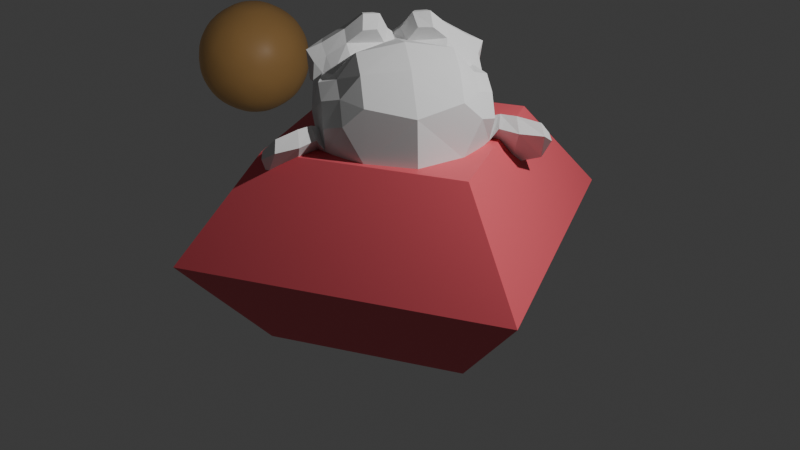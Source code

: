 # Source: test2.blend  (saved by Blender 5.0.119; exported with 4.5.12 LTS)
import bpy
from mathutils import Matrix  # noqa: F401  (used for matrix-valued properties, if any)

bpy.ops.wm.read_factory_settings(use_empty=True)
scene = bpy.context.scene
scene.name = 'Scene ABC'

# ---- collections
col_collection = bpy.data.collections.new('Collection'); scene.collection.children.link(col_collection)

# ---- materials (node trees are filled in below, after node groups)
mat_material = bpy.data.materials.new('Material')
mat_material.alpha_threshold = 0.0
mat_material.use_backface_culling_lightprobe_volume = False
mat_material.roughness = 0.5
mat_material.line_color = (0.0, 0.0, 0.0, 1.0)
mat_material_001 = bpy.data.materials.new('Material.001')

# ---- material node trees
mat_material.use_nodes = True; mat_material.node_tree.nodes.clear()
_N = mat_material.node_tree.nodes; _L = mat_material.node_tree.links
n0 = _N.new('ShaderNodeOutputMaterial'); n0.name = 'Material Output'; n0.location = (200, 100)
n1 = _N.new('ShaderNodeBsdfPrincipled'); n1.name = 'Principled BSDF'; n1.location = (-200, 100)
n1.inputs[0].default_value = (0.8, 0.1134, 0.1435, 1.0)
n1.inputs[3].default_value = 1.45
_L.new(n1.outputs[0], n0.inputs[0])
n0.is_active_output = True
mat_material_001.use_nodes = True; mat_material_001.node_tree.nodes.clear()
_N = mat_material_001.node_tree.nodes; _L = mat_material_001.node_tree.links
n0 = _N.new('ShaderNodeOutputMaterial'); n0.name = 'Material Output'; n0.location = (200, 100)
n1 = _N.new('ShaderNodeBsdfPrincipled'); n1.name = 'Principled BSDF'; n1.location = (-200, 100)
n1.inputs[0].default_value = (0.8, 0.4521, 0.159, 1.0)
n1.inputs[2].default_value = 0.4484
_L.new(n1.outputs[0], n0.inputs[0])
n0.is_active_output = True

# ---- world
world_world = bpy.data.worlds.new('World'); scene.world = world_world
world_world.use_nodes = True; world_world.node_tree.nodes.clear()
_N = world_world.node_tree.nodes; _L = world_world.node_tree.links
n0 = _N.new('ShaderNodeOutputWorld'); n0.name = 'World Output'; n0.location = (200, 100)
n1 = _N.new('ShaderNodeBackground'); n1.name = 'Background'; n1.location = (-200, 100)
n1.inputs[0].default_value = (0.05088, 0.05088, 0.05088, 1.0)
_L.new(n1.outputs[0], n0.inputs[0])
n0.is_active_output = True
world_world.color = (0.05088, 0.05088, 0.05088)
world_world.sun_shadow_jitter_overblur = 0.0

# ---- cameras
cam_camera = bpy.data.cameras.new('Camera')
cam_camera.clip_end = 100.0
cam_camera.ortho_scale = 7.314

# ---- lights
light_light = bpy.data.lights.new('Light', 'POINT')
light_light.energy = 1000.0
light_light.shadow_soft_size = 0.1

# ---- meshes
me_cube = bpy.data.meshes.new('Cube')
me_cube.from_pydata([(1.0, 1.0, 1.0), (1.0, 1.0, -1.0), (1.0, -1.0, 1.0), (1.0, -1.0, -1.0), (-1.0, 1.0, 1.0), (-1.0, 1.0, -1.0), (-1.0, -1.0, 1.0), (-1.0, -1.0, -1.0), (1.65, 1.65, 0.0), (-1.65, -1.65, 0.0), (1.65, -1.65, 0.0), (-1.65, 1.65, 0.0), (0.6311, -0.2326, 1.661), (-0.1328, -0.6593, 1.661), (0.676, -0.1849, 1.557), (-0.197, -0.6726, 1.557), (0.6859, -0.1065, 1.46), (-0.2689, -0.64, 1.46), (0.5536, -0.2702, 1.422), (-0.06021, -0.6131, 1.422), (0.577, -0.312, 1.527), (-0.03687, -0.6549, 1.527), (0.5713, -0.3018, 1.645), (-0.04252, -0.6448, 1.645), (0.5, -0.3343, 1.68), (0.02255, -0.601, 1.68), (0.4381, -0.3677, 1.59), (0.08341, -0.5658, 1.59), (0.3722, -0.3459, 1.503), (0.09942, -0.4983, 1.503), (0.2518, -0.2905, 1.657), (0.1154, -0.3667, 1.657), (0.3398, -0.3198, 1.709), (0.09422, -0.457, 1.709), (0.4497, -0.3083, 1.742), (0.0268, -0.5446, 1.742), (0.4516, -0.2478, 1.81), (-0.02581, -0.5145, 1.81), (0.3506, -0.211, 1.827), (-0.0041, -0.4092, 1.827), (0.2594, -0.144, 1.808), (-0.01342, -0.2964, 1.808), (0.3947, 0.01426, 1.851), (-0.2191, -0.3287, 1.851), (0.4526, -0.08936, 1.863), (-0.1612, -0.4323, 1.863), (0.5045, -0.1823, 1.826), (-0.1093, -0.5252, 1.826), (0.5827, -0.146, 1.791), (-0.1812, -0.5727, 1.791), (0.5885, -0.02821, 1.794), (-0.2845, -0.5159, 1.794), (0.5731, 0.09546, 1.765), (-0.3818, -0.438, 1.765), (0.6928, 0.04137, 1.6), (-0.3985, -0.5683, 1.6), (0.6807, -0.06518, 1.666), (-0.3014, -0.6138, 1.666), (0.6323, -0.1707, 1.718), (-0.1862, -0.6279, 1.718), (0.6452, -0.1777, 1.728), (-0.1869, -0.6426, 1.728), (0.5933, -0.1489, 1.807), (-0.1842, -0.5833, 1.807), (0.509, -0.1904, 1.852), (-0.1048, -0.5333, 1.852), (0.4516, -0.2637, 1.831), (-0.01219, -0.5228, 1.831), (0.4451, -0.3323, 1.756), (0.04955, -0.5532, 1.756), (0.5046, -0.3586, 1.688), (0.04078, -0.6176, 1.688), (0.5573, -0.2767, 1.761), (-0.05654, -0.6196, 1.761), (0.585, -0.3264, 1.647), (-0.02881, -0.6693, 1.647), (0.6463, -0.2438, 1.664), (-0.1313, -0.6781, 1.664), (0.1617, -0.2895, 1.858), (0.2151, -0.385, 1.843), (0.4857, -0.8694, 0.9696), (0.398, -0.7124, 1.284), (0.3649, -0.6532, 1.399), (0.5072, -0.908, 0.8855), (0.114, -0.204, 1.754), (0.05349, -0.09574, 1.866), (-0.4773, 0.8544, 1.452), (-0.4967, 0.8891, 1.001), (-0.3425, 0.6131, 0.6227), (-0.02376, 0.04253, 0.5498), (0.4512, -0.3911, 1.258), (0.09649, -0.5892, 1.258), (0.6234, -0.4751, 1.063), (0.07773, -0.7799, 1.063), (0.7335, -0.5921, 0.858), (0.1196, -0.935, 0.858), (0.7895, -0.6603, 0.6788), (0.1484, -1.019, 0.6788), (0.7685, -0.7028, 0.6305), (0.1956, -1.023, 0.6305), (0.6579, -0.8093, 0.6307), (0.3442, -0.9846, 0.6307), (0.5148, -0.9215, 0.6324), (0.6298, -0.2303, 1.276), (-0.1341, -0.6571, 1.276), (0.7734, -0.08692, 1.362), (-0.3315, -0.7042, 1.362), (0.8522, 0.1725, 1.455), (-0.5937, -0.6353, 1.455), (0.8543, 0.2329, 1.768), (-0.6462, -0.6054, 1.768), (0.7207, 0.1676, 1.831), (-0.5206, -0.5258, 1.831), (0.5195, 0.07928, 1.962), (-0.3399, -0.4008, 1.962), (0.3416, 0.0453, 2.115), (-0.2177, -0.2671, 2.115), (0.219, -0.07163, 2.098), (-0.05382, -0.224, 2.098), (0.2009, -0.2315, 1.913), (0.09177, -0.2924, 1.913), (0.3217, -0.2395, 1.865), (0.03524, -0.3995, 1.865), (0.3168, -0.3108, 1.773), (0.09854, -0.4327, 1.773), (0.4381, -0.3677, 1.59), (0.08341, -0.5658, 1.59), (0.596, -0.2979, 1.505), (-0.05879, -0.6637, 1.505), (0.6723, -0.1943, 1.523), (-0.1871, -0.6744, 1.523), (0.7423, -0.04726, 1.609), (-0.349, -0.6569, 1.609), (0.7237, 0.01807, 1.696), (-0.3948, -0.6068, 1.696), (0.6727, 0.02938, 1.767), (-0.3777, -0.5574, 1.767), (0.5254, -0.0595, 1.85), (-0.2248, -0.4786, 1.85), (0.3745, -0.1578, 1.899), (-0.06198, -0.4017, 1.899), (0.511, -0.9147, 0.9011), (0.5927, -0.8367, 0.9385), (0.4017, -0.9434, 0.9385), (0.6249, -0.8784, 0.8309), (0.4203, -0.9927, 0.8309), (0.5849, -0.9189, 0.7841), (0.4758, -0.9799, 0.7841), (0.5296, -0.9481, 0.7732), (0.349, -0.6247, 1.365), (0.3298, -0.5904, 1.404), (0.4208, -0.545, 1.398), (0.2435, -0.6441, 1.398), (0.4673, -0.5802, 1.34), (0.2491, -0.7021, 1.34), (0.4486, -0.6268, 1.286), (0.2986, -0.7106, 1.286), (0.6227, -0.2977, 1.436), (-0.07297, -0.6864, 1.436), (0.7655, -0.1048, 1.489), (-0.3121, -0.7068, 1.489), (0.8082, 0.04312, 1.593), (-0.4604, -0.6656, 1.593), (0.7924, 0.1034, 1.763), (-0.5035, -0.6205, 1.763), (0.7604, 0.04843, 1.836), (-0.4399, -0.6222, 1.836), (0.5304, -0.05232, 1.985), (-0.2335, -0.4791, 1.985), (0.4088, -0.09098, 2.083), (-0.1368, -0.3958, 2.083), (0.3263, -0.1676, 2.074), (-0.02838, -0.3657, 2.074), (0.2898, -0.3106, 1.92), (0.1125, -0.4097, 1.92), (0.4548, -0.5577, 1.477), (0.2365, -0.6797, 1.477), (0.5916, -0.6266, 1.142), (0.2233, -0.8323, 1.142), (0.6926, -0.7272, 0.9226), (0.2561, -0.9711, 0.9226), (0.7317, -0.7652, 0.8151), (0.2679, -1.024, 0.8151), (0.7199, -0.8081, 0.7215), (0.3107, -1.037, 0.7215), (0.6631, -0.8507, 0.709), (0.3767, -1.011, 0.709), (0.5276, -0.9444, 0.7013), (0.2685, -0.4806, 1.544), (0.2353, -0.4212, 1.698), (0.4344, -0.1047, 1.895), (-0.1386, -0.4248, 1.895), (0.3932, -0.3674, 1.633), (0.1067, -0.5275, 1.633), (0.3482, -0.351, 1.693), (0.1163, -0.4805, 1.693), (0.5903, -0.8164, 0.9634), (0.3857, -0.9307, 0.9634), (0.4909, -0.7185, 1.166), (0.3545, -0.7947, 1.166), (0.4227, -0.7566, 1.166), (0.3851, -0.6893, 1.254), (0.466, -0.6419, 1.322), (0.3023, -0.7334, 1.322), (0.4923, -0.609, 1.368), (0.2605, -0.7386, 1.368), (0.4382, -0.5601, 1.434), (0.2472, -0.6668, 1.434), (0.3745, -0.5903, 1.44), (0.3063, -0.6284, 1.44), (0.3816, -0.6832, 1.406), (0.4004, -0.6206, 1.44), (0.3185, -0.6663, 1.44), (0.4436, -0.6018, 1.434), (0.2799, -0.6933, 1.434), (0.484, -0.6422, 1.387), (0.2931, -0.7489, 1.387), (0.4545, -0.6535, 1.354), (0.3181, -0.7297, 1.354), (0.3979, -0.7122, 1.323), (0.5327, -0.4249, 1.154), (0.08256, -0.6764, 1.154), (0.4908, -0.5422, 1.304), (0.2044, -0.7023, 1.304), (0.5252, -0.5717, 1.248), (0.2115, -0.747, 1.248), (0.4938, -0.4034, 1.203), (0.0846, -0.632, 1.203), (0.525, -0.9399, 0.7857), (0.5637, -0.9129, 0.7919), (0.4818, -0.9586, 0.7919), (0.5999, -0.8816, 0.8434), (0.4362, -0.973, 0.8434), (0.5829, -0.8512, 0.9151), (0.4192, -0.9427, 0.9151), (0.4853, -0.8687, 0.8415), (0.5609, -0.8119, 0.8711), (0.3972, -0.9033, 0.8711), (0.5702, -0.8286, 0.8071), (0.4066, -0.92, 0.8071), (0.5378, -0.8666, 0.7713), (0.456, -0.9123, 0.7713), (0.4992, -0.8936, 0.765), (0.3891, -0.3441, 1.714), (0.08902, -0.5118, 1.714), (0.4181, -0.3641, 1.659), (0.09077, -0.5469, 1.659), (0.4611, -0.1365, 1.868), (-0.1255, -0.4642, 1.868), (0.4149, -0.182, 1.871), (-0.06255, -0.4487, 1.871), (0.5514, -0.122, 1.852), (-0.1852, -0.5335, 1.852), (0.6576, -0.02377, 1.768), (-0.3245, -0.5724, 1.768), (0.6934, -0.03989, 1.713), (-0.3296, -0.6114, 1.713), (0.7112, -0.08773, 1.634), (-0.2982, -0.6516, 1.634), (0.6654, -0.2139, 1.583), (-0.1667, -0.6787, 1.583), (0.5973, -0.3003, 1.566), (-0.05743, -0.6661, 1.566), (0.4691, -0.3752, 1.627), (0.07352, -0.5962, 1.627), (0.3729, -0.2991, 1.776), (0.05917, -0.4744, 1.776), (0.3772, -0.2426, 1.838), (0.008863, -0.4484, 1.838), (0.3931, -0.2231, 1.812), (-0.0161, -0.4518, 1.812), (0.3774, -0.2752, 1.762), (0.03643, -0.4657, 1.762), (0.469, -0.343, 1.625), (0.04616, -0.5792, 1.625), (0.5843, -0.2771, 1.575), (-0.07041, -0.6429, 1.575), (0.6411, -0.2024, 1.586), (-0.1638, -0.652, 1.586), (0.6763, -0.08929, 1.641), (-0.2786, -0.6227, 1.641), (0.6624, -0.04838, 1.697), (-0.3061, -0.5894, 1.697), (0.6289, -0.03639, 1.746), (-0.2987, -0.5546, 1.746), (0.5377, -0.1136, 1.832), (-0.1852, -0.5175, 1.832), (0.4256, -0.1851, 1.847), (-0.0655, -0.4594, 1.847), (0.4649, -0.1434, 1.844), (-0.1216, -0.4711, 1.844), (0.4181, -0.3319, 1.657), (0.06341, -0.53, 1.657), (0.3951, -0.3068, 1.701), (0.05411, -0.4973, 1.701), (0.1964, -0.1273, 1.803), (0.005416, -0.234, 1.803), (0.2146, 0.01637, 1.969), (-0.1264, -0.1741, 1.969), (0.3213, 0.1136, 1.974), (-0.2652, -0.214, 1.974), (0.4749, 0.1431, 1.844), (-0.3708, -0.3293, 1.844), (0.651, 0.2282, 1.726), (-0.5357, -0.4347, 1.726), (0.755, 0.2824, 1.669), (-0.6363, -0.4949, 1.669), (0.7726, 0.2029, 1.425), (-0.5779, -0.5515, 1.425), (0.6861, 0.005392, 1.317), (-0.3643, -0.5814, 1.317), (0.5917, -0.1621, 1.276), (-0.1722, -0.5889, 1.276), (-0.1525, 0.273, 1.958), (-0.3205, 0.5737, 1.804), (-0.2035, 0.3642, 0.5056), (0.2087, -0.3736, 0.8133), (0.4669, -0.8359, 0.5678), (0.3708, -0.6637, 0.6339), (0.2926, -0.5237, 0.8065), (0.2521, -0.4512, 0.8513), (0.6956, 0.5009, 1.287), (-0.7913, -0.3297, 1.287), (0.6376, 0.6207, 1.294), (-0.8629, -0.2175, 1.294), (0.4269, 0.8216, 1.014), (-0.9235, 0.06724, 1.014), (0.0002532, 0.9447, 0.9908), (-0.8046, 0.4951, 0.9908), (0.6823, 0.2845, 1.072), (-0.6, -0.4318, 1.072), (0.4915, 0.3377, 0.8685), (-0.5453, -0.2414, 0.8685), (0.3946, 0.6072, 0.8013), (-0.7239, -0.0177, 0.8013), (0.01914, 0.6546, 0.7095), (-0.5674, 0.3269, 0.7095), (0.4661, -0.3537, 1.033), (0.05686, -0.5824, 1.033), (0.3791, -0.3102, 0.8932), (0.06535, -0.4854, 0.8932), (0.6107, -0.5004, 0.7322), (0.1059, -0.7823, 0.7322), (0.5174, -0.4136, 0.905), (0.0809, -0.6574, 0.905), (0.7107, -0.5994, 0.5798), (0.1378, -0.9194, 0.5798), (0.4888, -0.5867, 0.6854), (0.2433, -0.7238, 0.6854), (0.4077, -0.4734, 0.855), (0.1894, -0.5953, 0.855), (0.5919, -0.7231, 0.5785), (0.3054, -0.8831, 0.5785), (0.4408, -0.3406, 1.103), (0.05888, -0.5539, 1.103), (0.4331, -0.3427, 1.17), (0.06476, -0.5484, 1.17), (0.4223, -0.3394, 1.232), (0.0676, -0.5375, 1.232), (0.363, -0.2173, 0.8552), (-0.005265, -0.4231, 0.8552), (0.2481, 0.1646, 0.6577), (-0.2703, -0.1249, 0.6577), (0.1344, 0.4643, 0.6232), (-0.4658, 0.129, 0.6232), (-0.008767, 0.9448, 1.527), (-0.7999, 0.5028, 1.527), (0.09423, 0.7604, 1.765), (-0.6969, 0.3185, 1.765), (0.2356, 0.5073, 1.887), (-0.5555, 0.06532, 1.887), (0.4151, 0.2021, 1.744), (-0.3897, -0.2475, 1.744), (0.6451, 0.335, 1.594), (-0.6235, -0.3736, 1.594), (0.5282, 0.3521, 1.598), (-0.5767, -0.2651, 1.598), (0.3733, 0.6454, 1.66), (-0.7453, 0.02053, 1.66), (0.5784, 0.5985, 1.591), (-0.8129, -0.1788, 1.591), (0.4682, 0.7958, 1.488), (-0.9231, 0.01853, 1.488), (0.2623, 0.844, 1.547), (-0.8562, 0.2191, 1.547), (0.1859, 0.9808, 1.34), (-0.9326, 0.3559, 1.34), (0.3972, 0.923, 1.279), (-0.9942, 0.1458, 1.279), (0.2144, 0.8817, 0.9745), (-0.8632, 0.2797, 0.9745), (0.2035, 0.629, 0.7554), (-0.6423, 0.1565, 0.7554), (0.5405, 0.7145, 1.206), (-0.8918, -0.08565, 1.206), (0.463, 0.004198, 1.02), (-0.2463, -0.3921, 1.02), (0.3507, 0.2532, 0.7841), (-0.3995, -0.1659, 0.7841), (0.5667, 0.8117, 1.249), (-0.9883, -0.05699, 1.249), (0.6681, 0.3899, 0.8797), (-0.6823, -0.3645, 0.8797), (0.8096, 0.6814, 0.788), (-1.005, -0.3321, 0.788), (0.9355, 0.9526, 0.8511), (-1.302, -0.2972, 0.8511), (0.9216, 1.122, 1.067), (-1.438, -0.1967, 1.067), (0.764, 1.163, 1.217), (-1.391, -0.04064, 1.217), (0.6316, 0.9679, 1.258), (-1.155, -0.03032, 1.258), (0.6523, 0.9148, 1.222), (-1.121, -0.07579, 1.222), (0.756, 1.082, 1.18), (-1.317, -0.07661, 1.18), (0.8619, 1.052, 1.052), (-1.348, -0.1822, 1.052), (0.8763, 0.9143, 0.8839), (-1.238, -0.2668, 0.8839), (0.7934, 0.6942, 0.852), (-1.007, -0.3116, 0.852), (0.6921, 0.4591, 0.9309), (-0.7538, -0.3486, 0.9309), (0.6139, 0.7914, 1.221), (-0.9957, -0.1078, 1.221), (0.6231, 0.8228, 1.135), (-1.027, -0.09921, 1.135), (0.6957, 0.5649, 0.9211), (-0.8458, -0.2962, 0.9211), (0.7644, 0.7621, 0.8453), (-1.05, -0.2514, 0.8453), (0.836, 0.9383, 0.8728), (-1.237, -0.22, 0.8728), (0.8309, 1.044, 0.9973), (-1.324, -0.1604, 0.9973), (0.7471, 1.065, 1.089), (-1.299, -0.07761, 1.089), (0.6525, 0.9305, 1.124), (-1.134, -0.0678, 1.124), (0.5694, 0.7107, 1.17), (-0.9038, -0.1123, 1.17), (0.5729, 0.6886, 1.039), (-0.8867, -0.1268, 1.039), (0.5277, 0.6092, 0.9767), (-0.7955, -0.1299, 0.9767), (0.5846, 0.6356, 0.9704), (-0.8477, -0.1645, 0.9704), (0.6258, 0.6099, 0.9144), (-0.8475, -0.2131, 0.9144), (0.6077, 0.5782, 0.8895), (-0.811, -0.2143, 0.8895), (0.607, 0.4032, 1.025), (-0.6616, -0.3054, 1.025), (0.5676, 0.4577, 0.9447), (-0.6874, -0.2434, 0.9447), (0.5431, 0.5016, 0.985), (-0.7118, -0.1995, 0.985), (0.5539, 0.6425, 1.102), (-0.8375, -0.1347, 1.102), (0.6029, 0.7469, 1.1), (-0.9521, -0.1218, 1.1), (0.584, 0.7808, 1.06), (-0.9711, -0.08791, 1.06), (0.5895, 0.6108, 0.8612), (-0.8292, -0.1817, 0.8612), (0.6144, 0.6463, 0.8861), (-0.8725, -0.1843, 0.8861), (0.5755, 0.6679, 0.9359), (-0.8704, -0.1399, 0.9359), (0.5163, 0.6456, 0.9483), (-0.8205, -0.1011, 0.9483), (0.5615, 0.725, 1.011), (-0.9117, -0.09802, 1.011), (0.6495, 0.9679, 1.078), (-1.165, -0.04563, 1.078), (0.7472, 1.097, 1.048), (-1.326, -0.06087, 1.048), (0.8355, 1.084, 0.9627), (-1.361, -0.1433, 0.9627), (0.8436, 0.9728, 0.8429), (-1.271, -0.2083, 0.8429), (0.75, 0.804, 0.8123), (-1.078, -0.2171, 0.8123), (0.6721, 0.607, 0.8942), (-0.8693, -0.254, 0.8942), (0.6133, 0.8564, 1.09), (-1.051, -0.07323, 1.09), (0.6178, 0.7203, 0.9561), (-0.9373, -0.1484, 0.9561), (0.6695, 0.7238, 0.914), (-0.9674, -0.1906, 0.914), (0.6935, 0.809, 0.9449), (-1.053, -0.1664, 0.9449), (0.6517, 0.8039, 0.9917), (-1.026, -0.1334, 0.9917), (0.6719, 0.8798, 1.027), (-1.101, -0.1108, 1.027), (0.7167, 0.8796, 0.9852), (-1.125, -0.1492, 0.9852), (0.7545, 0.924, 0.9992), (-1.182, -0.1581, 0.9992), (0.7157, 0.9456, 1.049), (-1.18, -0.1136, 1.049), (0.5763, 1.067, 1.123), (-1.211, 0.06861, 1.123), (0.7406, 1.237, 1.11), (-1.442, 0.01807, 1.11), (0.9118, 1.171, 1.002), (-1.475, -0.1624, 1.002), (0.9233, 1.038, 0.7897), (-1.368, -0.2418, 0.7897), (0.7412, 0.8037, 0.7013), (-1.073, -0.2098, 0.7013), (0.5982, 0.5471, 0.7693), (-0.7795, -0.2226, 0.7693), (0.4887, 0.8874, 1.141), (-1.012, 0.04913, 1.141)], [], [(0, 4, 6, 2), (10, 2, 6, 9), (9, 6, 4, 11), (5, 1, 3, 7), (8, 0, 2, 10), (11, 4, 0, 8), (5, 11, 8, 1), (1, 8, 10, 3), (7, 9, 11, 5), (3, 10, 9, 7), (58, 12, 14, 56), (15, 13, 59, 57), (56, 14, 16, 54), (17, 15, 57, 55), (14, 20, 18, 16), (19, 21, 15, 17), (12, 22, 20, 14), (21, 23, 13, 15), (22, 24, 26, 20), (27, 25, 23, 21), (20, 26, 28, 18), (29, 27, 21, 19), (26, 32, 30, 28), (31, 33, 27, 29), (24, 34, 32, 26), (33, 35, 25, 27), (34, 36, 38, 32), (39, 37, 35, 33), (32, 38, 40, 30), (41, 39, 33, 31), (38, 44, 42, 40), (43, 45, 39, 41), (36, 46, 44, 38), (45, 47, 37, 39), (46, 48, 50, 44), (51, 49, 47, 45), (44, 50, 52, 42), (53, 51, 45, 43), (50, 56, 54, 52), (55, 57, 51, 53), (48, 58, 56, 50), (57, 59, 49, 51), (58, 48, 62, 60), (63, 49, 59, 61), (48, 46, 64, 62), (65, 47, 49, 63), (46, 36, 66, 64), (67, 37, 47, 65), (36, 34, 68, 66), (69, 35, 37, 67), (34, 24, 70, 68), (71, 25, 35, 69), (24, 22, 74, 70), (75, 23, 25, 71), (22, 12, 76, 74), (77, 13, 23, 75), (12, 58, 60, 76), (61, 59, 13, 77), (72, 76, 60), (61, 77, 73), (74, 76, 72), (73, 77, 75), (72, 70, 74), (75, 71, 73), (72, 68, 70), (71, 69, 73), (72, 66, 68), (69, 67, 73), (72, 64, 66), (67, 65, 73), (72, 62, 64), (65, 63, 73), (72, 60, 62), (63, 61, 73), (100, 185, 187, 102), (187, 186, 101, 102), (98, 183, 185, 100), (186, 184, 99, 101), (96, 181, 183, 98), (184, 182, 97, 99), (94, 179, 181, 96), (182, 180, 95, 97), (92, 177, 179, 94), (180, 178, 93, 95), (90, 103, 157, 175), (158, 104, 91, 176), (103, 105, 159, 157), (160, 106, 104, 158), (105, 107, 161, 159), (162, 108, 106, 160), (107, 109, 163, 161), (164, 110, 108, 162), (109, 111, 165, 163), (166, 112, 110, 164), (111, 113, 167, 165), (168, 114, 112, 166), (113, 115, 169, 167), (170, 116, 114, 168), (115, 117, 171, 169), (172, 118, 116, 170), (117, 119, 173, 171), (174, 120, 118, 172), (119, 78, 79, 173), (79, 78, 120, 174), (121, 139, 171, 173), (172, 140, 122, 174), (139, 190, 169, 171), (170, 191, 140, 172), (137, 167, 169, 190), (170, 168, 138, 191), (135, 165, 167, 137), (168, 166, 136, 138), (133, 163, 165, 135), (166, 164, 134, 136), (131, 161, 163, 133), (164, 162, 132, 134), (129, 159, 161, 131), (162, 160, 130, 132), (127, 157, 159, 129), (160, 158, 128, 130), (125, 175, 157, 127), (158, 176, 126, 128), (125, 192, 188, 175), (188, 193, 126, 176), (121, 173, 79, 123), (79, 174, 122, 124), (123, 79, 189, 194), (189, 79, 124, 195), (188, 192, 194, 189), (195, 193, 188, 189), (146, 148, 187, 185), (187, 148, 147, 186), (144, 146, 185, 183), (186, 147, 145, 184), (142, 144, 183, 181), (184, 145, 143, 182), (177, 198, 196, 179), (197, 199, 178, 180), (142, 181, 179, 196), (180, 182, 143, 197), (155, 201, 200, 198), (200, 201, 156, 199), (196, 198, 200, 80), (200, 199, 197, 80), (141, 142, 196, 80), (197, 143, 141, 80), (153, 204, 202, 155), (203, 205, 154, 156), (151, 206, 204, 153), (205, 207, 152, 154), (150, 208, 206, 151), (207, 209, 150, 152), (149, 82, 208, 150), (209, 82, 149, 150), (201, 155, 202, 81), (203, 156, 201, 81), (81, 202, 217, 219), (218, 203, 81, 219), (82, 210, 211, 208), (212, 210, 82, 209), (208, 211, 213, 206), (214, 212, 209, 207), (206, 213, 215, 204), (216, 214, 207, 205), (204, 215, 217, 202), (218, 216, 205, 203), (210, 215, 213, 211), (214, 216, 210, 212), (210, 219, 217, 215), (218, 219, 210, 216), (150, 151, 175, 188), (176, 152, 150, 188), (151, 153, 222, 175), (223, 154, 152, 176), (153, 155, 224, 222), (225, 156, 154, 223), (155, 198, 177, 224), (178, 199, 156, 225), (92, 220, 224, 177), (225, 221, 93, 178), (220, 226, 222, 224), (223, 227, 221, 225), (90, 175, 222, 226), (223, 176, 91, 227), (142, 141, 83, 233), (83, 141, 143, 234), (144, 142, 233, 231), (234, 143, 145, 232), (146, 144, 231, 229), (232, 145, 147, 230), (148, 146, 229, 228), (230, 147, 148, 228), (228, 229, 240, 242), (241, 230, 228, 242), (229, 231, 238, 240), (239, 232, 230, 241), (231, 233, 236, 238), (237, 234, 232, 239), (233, 83, 235, 236), (235, 83, 234, 237), (235, 242, 240, 236), (241, 242, 235, 237), (236, 240, 238), (239, 241, 237), (194, 192, 245, 243), (246, 193, 195, 244), (123, 194, 243, 265), (244, 195, 124, 266), (121, 123, 265, 267), (266, 124, 122, 268), (192, 125, 263, 245), (264, 126, 193, 246), (125, 127, 261, 263), (262, 128, 126, 264), (127, 129, 259, 261), (260, 130, 128, 262), (129, 131, 257, 259), (258, 132, 130, 260), (131, 133, 255, 257), (256, 134, 132, 258), (133, 135, 253, 255), (254, 136, 134, 256), (135, 137, 251, 253), (252, 138, 136, 254), (137, 190, 247, 251), (248, 191, 138, 252), (190, 139, 249, 247), (250, 140, 191, 248), (139, 121, 267, 249), (268, 122, 140, 250), (249, 267, 269, 287), (270, 268, 250, 288), (247, 249, 287, 289), (288, 250, 248, 290), (251, 247, 289, 285), (290, 248, 252, 286), (253, 251, 285, 283), (286, 252, 254, 284), (255, 253, 283, 281), (284, 254, 256, 282), (257, 255, 281, 279), (282, 256, 258, 280), (259, 257, 279, 277), (280, 258, 260, 278), (261, 259, 277, 275), (278, 260, 262, 276), (263, 261, 275, 273), (276, 262, 264, 274), (245, 263, 273, 291), (274, 264, 246, 292), (267, 265, 271, 269), (272, 266, 268, 270), (265, 243, 293, 271), (294, 244, 266, 272), (243, 245, 291, 293), (292, 246, 244, 294), (78, 119, 295, 84), (296, 120, 78, 84), (119, 117, 297, 295), (298, 118, 120, 296), (117, 115, 299, 297), (300, 116, 118, 298), (115, 113, 301, 299), (302, 114, 116, 300), (113, 111, 303, 301), (304, 112, 114, 302), (111, 109, 305, 303), (306, 110, 112, 304), (109, 107, 307, 305), (308, 108, 110, 306), (107, 105, 309, 307), (310, 106, 108, 308), (105, 103, 311, 309), (312, 104, 106, 310), (319, 320, 339, 349), (340, 320, 319, 350), (318, 319, 349, 347), (350, 319, 318, 348), (317, 318, 347, 351), (348, 318, 317, 352), (100, 102, 317, 351), (317, 102, 101, 352), (98, 100, 351, 345), (352, 101, 99, 346), (96, 98, 345, 341), (346, 99, 97, 342), (94, 96, 341, 343), (342, 97, 95, 344), (341, 347, 349, 343), (350, 348, 342, 344), (341, 345, 351, 347), (352, 346, 342, 348), (337, 343, 349, 339), (350, 344, 338, 340), (92, 94, 343, 337), (344, 95, 93, 338), (220, 353, 355, 226), (356, 354, 221, 227), (92, 337, 353, 220), (354, 338, 93, 221), (90, 226, 355, 357), (356, 227, 91, 358), (90, 357, 311, 103), (312, 358, 91, 104), (88, 335, 363, 315), (364, 336, 88, 315), (315, 363, 361, 89), (362, 364, 315, 89), (89, 361, 359, 316), (360, 362, 89, 316), (316, 359, 339, 320), (340, 360, 316, 320), (337, 339, 359, 353), (360, 340, 338, 354), (307, 309, 329, 321), (330, 310, 308, 322), (87, 327, 335, 88), (336, 328, 87, 88), (313, 369, 367, 314), (368, 370, 313, 314), (314, 367, 365, 86), (366, 368, 314, 86), (86, 365, 327, 87), (328, 366, 86, 87), (303, 305, 373, 375), (374, 306, 304, 376), (375, 373, 379, 377), (380, 374, 376, 378), (377, 379, 381, 383), (382, 380, 378, 384), (383, 381, 387, 385), (388, 382, 384, 386), (325, 389, 385, 387), (386, 390, 326, 388), (327, 365, 385, 389), (386, 366, 328, 390), (365, 367, 383, 385), (384, 368, 366, 386), (367, 369, 377, 383), (378, 370, 368, 384), (369, 371, 375, 377), (376, 372, 370, 378), (301, 303, 375, 371), (376, 304, 302, 372), (85, 371, 369, 313), (370, 372, 85, 313), (295, 297, 299, 301), (300, 298, 296, 302), (295, 301, 371, 85), (372, 302, 296, 85), (84, 295, 85), (85, 296, 84), (305, 307, 321, 373), (322, 308, 306, 374), (321, 323, 379, 373), (380, 324, 322, 374), (323, 393, 381, 379), (382, 394, 324, 380), (325, 387, 381, 393), (382, 388, 326, 394), (359, 361, 397, 395), (398, 362, 360, 396), (329, 395, 397, 331), (398, 396, 330, 332), (309, 311, 395, 329), (396, 312, 310, 330), (311, 355, 353, 395), (354, 356, 312, 396), (353, 359, 395), (396, 360, 354), (311, 357, 355), (356, 358, 312), (325, 333, 391, 389), (392, 334, 326, 390), (327, 389, 391, 335), (392, 390, 328, 336), (331, 397, 391, 333), (392, 398, 332, 334), (361, 363, 391, 397), (392, 364, 362, 398), (335, 391, 363), (364, 392, 336), (411, 399, 425, 413), (426, 400, 412, 414), (411, 413, 415, 409), (416, 414, 412, 410), (409, 415, 417, 407), (418, 416, 410, 408), (407, 417, 419, 405), (420, 418, 408, 406), (405, 419, 421, 403), (422, 420, 406, 404), (403, 421, 423, 401), (424, 422, 404, 402), (421, 431, 429, 423), (430, 432, 422, 424), (419, 433, 431, 421), (432, 434, 420, 422), (417, 435, 433, 419), (434, 436, 418, 420), (415, 437, 435, 417), (436, 438, 416, 418), (413, 439, 437, 415), (438, 440, 414, 416), (413, 425, 427, 439), (428, 426, 414, 440), (329, 331, 455, 453), (456, 332, 330, 454), (331, 401, 423, 455), (424, 402, 332, 456), (321, 329, 453, 323), (454, 330, 322, 324), (393, 441, 425, 399), (426, 442, 394, 400), (423, 429, 451, 455), (452, 430, 424, 456), (449, 457, 455, 451), (456, 458, 450, 452), (445, 457, 449, 447), (450, 458, 446, 448), (443, 459, 457, 445), (458, 460, 444, 446), (441, 459, 443, 461), (444, 460, 442, 462), (425, 441, 461, 427), (462, 442, 426, 428), (323, 459, 441, 393), (442, 460, 324, 394), (323, 453, 457, 459), (458, 454, 324, 460), (453, 455, 457), (458, 456, 454), (427, 461, 463, 487), (464, 462, 428, 488), (461, 443, 473, 463), (474, 444, 462, 464), (443, 445, 471, 473), (472, 446, 444, 474), (445, 447, 469, 471), (470, 448, 446, 472), (447, 449, 467, 469), (468, 450, 448, 470), (449, 451, 465, 467), (466, 452, 450, 468), (451, 429, 485, 465), (486, 430, 452, 466), (439, 427, 487, 475), (488, 428, 440, 476), (437, 439, 475, 477), (476, 440, 438, 478), (435, 437, 477, 479), (478, 438, 436, 480), (433, 435, 479, 481), (480, 436, 434, 482), (431, 433, 481, 483), (482, 434, 432, 484), (429, 431, 483, 485), (484, 432, 430, 486), (469, 467, 491, 489), (492, 468, 470, 490), (489, 491, 493, 495), (494, 492, 490, 496), (495, 493, 499, 497), (500, 494, 496, 498), (497, 499, 501, 503), (502, 500, 498, 504), (475, 487, 497, 503), (498, 488, 476, 504), (463, 495, 497, 487), (498, 496, 464, 488), (463, 473, 489, 495), (490, 474, 464, 496), (469, 489, 473, 471), (474, 490, 470, 472), (465, 485, 491, 467), (492, 486, 466, 468), (483, 493, 491, 485), (492, 494, 484, 486), (481, 499, 493, 483), (494, 500, 482, 484), (479, 501, 499, 481), (500, 502, 480, 482), (477, 503, 501, 479), (502, 504, 478, 480), (475, 503, 477), (478, 504, 476), (403, 401, 515, 513), (516, 402, 404, 514), (405, 403, 513, 511), (514, 404, 406, 512), (407, 405, 511, 509), (512, 406, 408, 510), (409, 407, 509, 507), (510, 408, 410, 508), (411, 409, 507, 505), (508, 410, 412, 506), (399, 411, 505, 517), (506, 412, 400, 518), (505, 513, 515, 517), (516, 514, 506, 518), (505, 507, 511, 513), (512, 508, 506, 514), (507, 509, 511), (512, 510, 508), (325, 393, 399, 517), (400, 394, 326, 518), (325, 517, 515, 333), (516, 518, 326, 334), (331, 333, 515, 401), (516, 334, 332, 402)])
me_cube.polygons.foreach_set('material_index', [0, 0, 0, 0, 0, 0, 0, 0, 0, 0, 1, 1, 1, 1, 1, 1, 1, 1, 1, 1, 1, 1, 1, 1, 1, 1, 1, 1, 1, 1, 1, 1, 1, 1, 1, 1, 1, 1, 1, 1, 1, 1, 1, 1, 1, 1, 1, 1, 1, 1, 1, 1, 1, 1, 1, 1, 1, 1, 1, 1, 1, 1, 1, 1, 1, 1, 1, 1, 1, 1, 1, 1, 1, 1, 1, 1, 1, 1, 1, 1, 1, 1, 1, 1, 1, 1, 1, 1, 1, 1, 1, 1, 1, 1, 1, 1, 1, 1, 1, 1, 1, 1, 1, 1, 1, 1, 1, 1, 1, 1, 1, 1, 1, 1, 1, 1, 1, 1, 1, 1, 1, 1, 1, 1, 1, 1, 1, 1, 1, 1, 1, 1, 1, 1, 1, 1, 1, 1, 1, 1, 1, 1, 1, 1, 1, 1, 1, 1, 1, 1, 1, 1, 1, 1, 1, 1, 1, 1, 1, 1, 1, 1, 1, 1, 1, 1, 1, 1, 1, 1, 1, 1, 1, 1, 1, 1, 1, 1, 1, 1, 1, 1, 1, 1, 1, 1, 1, 1, 1, 1, 1, 1, 1, 1, 1, 1, 1, 1, 1, 1, 1, 1, 1, 1, 1, 1, 1, 1, 1, 1, 1, 1, 1, 1, 1, 1, 1, 1, 1, 1, 1, 1, 1, 1, 1, 1, 1, 1, 1, 1, 1, 1, 1, 1, 1, 1, 1, 1, 1, 1, 1, 1, 1, 1, 1, 1, 1, 1, 1, 1, 1, 1, 1, 1, 1, 1, 1, 1, 1, 1, 1, 1, 1, 1, 1, 1, 1, 1, 1, 1, 1, 1, 1, 1, 1, 1, 1, 1, 1, 1, 1, 1, 1, 1, 1, 1, 1, 1, 1, 1, 1, 1, 1, 1, 1, 1, 1, 1, 1, 1, 1, 1, 1, 1, 1, 1, 1, 1, 1, 1, 1, 1, 1, 1, 1, 1, 1, 1, 1, 1, 1, 1, 1, 1, 1, 1, 1, 1, 1, 1, 1, 1, 1, 1, 1, 1, 1, 1, 1, 1, 1, 1, 1, 1, 1, 1, 1, 1, 1, 1, 1, 1, 1, 1, 1, 1, 1, 1, 1, 1, 1, 1, 1, 1, 1, 1, 1, 1, 1, 1, 1, 1, 1, 1, 1, 1, 1, 1, 1, 1, 1, 1, 1, 1, 1, 1, 1, 1, 1, 1, 1, 1, 1, 1, 1, 1, 1, 1, 1, 1, 1, 1, 1, 1, 1, 1, 1, 1, 1, 1, 1, 1, 1, 1, 1, 1, 1, 1, 1, 1, 1, 1, 1, 1, 1, 1, 1, 1, 1, 1, 1, 1, 1, 1, 1, 1, 1, 1, 1, 1, 1, 1, 1, 1, 1, 1, 1, 1, 1, 1, 1, 1, 1, 1, 1, 1, 1, 1, 1, 1, 1, 1, 1, 1, 1, 1, 1, 1, 1, 1, 1, 1, 1, 1, 1, 1, 1, 1, 1, 1, 1, 1, 1, 1, 1, 1, 1, 1, 1, 1, 1, 1, 1, 1, 1, 1, 1, 1, 1, 1, 1, 1, 1, 1, 1, 1, 1, 1, 1, 1])
_uv = me_cube.uv_layers.new(name='UVMap')
_uv.uv.foreach_set('vector', [0.625, 0.5, 0.875, 0.5, 0.875, 0.75, 0.625, 0.75, 0.5, 0.75, 0.625, 0.75, 0.625, 1.0, 0.5, 1.0, 0.5, 0.0, 0.625, 0.0, 0.625, 0.25, 0.5, 0.25, 0.125, 0.5, 0.375, 0.5, 0.375, 0.75, 0.125, 0.75, 0.5, 0.5, 0.625, 0.5, 0.625, 0.75, 0.5, 0.75, 0.5, 0.25, 0.625, 0.25, 0.625, 0.5, 0.5, 0.5, 0.375, 0.25, 0.5, 0.25, 0.5, 0.5, 0.375, 0.5, 0.375, 0.5, 0.5, 0.5, 0.5, 0.75, 0.375, 0.75, 0.375, 0.0, 0.5, 0.0, 0.5, 0.25, 0.375, 0.25, 0.375, 0.75, 0.5, 0.75, 0.5, 1.0, 0.375, 1.0, 0.8432, 0.5889, 0.8337, 0.6119, 0.7942, 0.6119, 0.8153, 0.5609, 0.8663, 0.9374, 0.8663, 0.898, 0.8894, 0.8884, 0.9173, 0.9163, 0.8153, 0.5609, 0.7942, 0.6119, 0.7465, 0.6119, 0.7816, 0.5272, 0.8663, 0.9851, 0.8663, 0.9374, 0.9173, 0.9163, 0.951, 0.95, 0.7942, 0.6119, 0.8153, 0.6629, 0.7816, 0.6966, 0.7465, 0.6119, 0.7816, 0.95, 0.8153, 0.9163, 0.8663, 0.9374, 0.8663, 0.9851, 0.8337, 0.6119, 0.8432, 0.635, 0.8153, 0.6629, 0.7942, 0.6119, 0.8153, 0.9163, 0.8432, 0.8884, 0.8663, 0.898, 0.8663, 0.9374, 0.8432, 0.635, 0.8663, 0.6445, 0.8663, 0.684, 0.8153, 0.6629, 0.7942, 0.8653, 0.8337, 0.8653, 0.8432, 0.8884, 0.8153, 0.9163, 0.8153, 0.6629, 0.8663, 0.684, 0.8663, 0.7317, 0.7816, 0.6966, 0.7465, 0.8653, 0.7942, 0.8653, 0.8153, 0.9163, 0.7816, 0.95, 0.8663, 0.684, 0.9173, 0.6629, 0.951, 0.6966, 0.8663, 0.7317, 0.7816, 0.7807, 0.8153, 0.8144, 0.7942, 0.8653, 0.7465, 0.8653, 0.8663, 0.6445, 0.8894, 0.635, 0.9173, 0.6629, 0.8663, 0.684, 0.8153, 0.8144, 0.8432, 0.8423, 0.8337, 0.8653, 0.7942, 0.8653, 0.8894, 0.635, 0.8989, 0.6119, 0.9384, 0.6119, 0.9173, 0.6629, 0.8663, 0.7932, 0.8663, 0.8327, 0.8432, 0.8423, 0.8153, 0.8144, 0.9173, 0.6629, 0.9384, 0.6119, 0.9861, 0.6119, 0.951, 0.6966, 0.8663, 0.7456, 0.8663, 0.7932, 0.8153, 0.8144, 0.7816, 0.7807, 0.9384, 0.6119, 0.9173, 0.5609, 0.951, 0.5272, 0.9861, 0.6119, 0.951, 0.7807, 0.9173, 0.8144, 0.8663, 0.7932, 0.8663, 0.7456, 0.8989, 0.6119, 0.8894, 0.5889, 0.9173, 0.5609, 0.9384, 0.6119, 0.9173, 0.8144, 0.8894, 0.8423, 0.8663, 0.8327, 0.8663, 0.7932, 0.8894, 0.5889, 0.8663, 0.5793, 0.8663, 0.5398, 0.9173, 0.5609, 0.9384, 0.8653, 0.8989, 0.8653, 0.8894, 0.8423, 0.9173, 0.8144, 0.9173, 0.5609, 0.8663, 0.5398, 0.8663, 0.4922, 0.951, 0.5272, 0.9861, 0.8653, 0.9384, 0.8653, 0.9173, 0.8144, 0.951, 0.7807, 0.8663, 0.5398, 0.8153, 0.5609, 0.7816, 0.5272, 0.8663, 0.4922, 0.951, 0.95, 0.9173, 0.9163, 0.9384, 0.8653, 0.9861, 0.8653, 0.8663, 0.5793, 0.8432, 0.5889, 0.8153, 0.5609, 0.8663, 0.5398, 0.9173, 0.9163, 0.8894, 0.8884, 0.8989, 0.8653, 0.9384, 0.8653, 0.8432, 0.5889, 0.8663, 0.5793, 0.8663, 0.5855, 0.8476, 0.5932, 0.8928, 0.8653, 0.8989, 0.8653, 0.8894, 0.8884, 0.885, 0.8841, 0.8663, 0.5793, 0.8894, 0.5889, 0.885, 0.5932, 0.8663, 0.5855, 0.885, 0.8466, 0.8894, 0.8423, 0.8989, 0.8653, 0.8928, 0.8653, 0.8894, 0.5889, 0.8989, 0.6119, 0.8928, 0.6119, 0.885, 0.5932, 0.8663, 0.8389, 0.8663, 0.8327, 0.8894, 0.8423, 0.885, 0.8466, 0.8989, 0.6119, 0.8894, 0.635, 0.885, 0.6306, 0.8928, 0.6119, 0.8476, 0.8466, 0.8432, 0.8423, 0.8663, 0.8327, 0.8663, 0.8389, 0.8894, 0.635, 0.8663, 0.6445, 0.8663, 0.6384, 0.885, 0.6306, 0.8398, 0.8653, 0.8337, 0.8653, 0.8432, 0.8423, 0.8476, 0.8466, 0.8663, 0.6445, 0.8432, 0.635, 0.8476, 0.6306, 0.8663, 0.6384, 0.8476, 0.8841, 0.8432, 0.8884, 0.8337, 0.8653, 0.8398, 0.8653, 0.8432, 0.635, 0.8337, 0.6119, 0.8398, 0.6119, 0.8476, 0.6306, 0.8663, 0.8918, 0.8663, 0.898, 0.8432, 0.8884, 0.8476, 0.8841, 0.8337, 0.6119, 0.8432, 0.5889, 0.8476, 0.5932, 0.8398, 0.6119, 0.885, 0.8841, 0.8894, 0.8884, 0.8663, 0.898, 0.8663, 0.8918, 0.8663, 0.6119, 0.8398, 0.6119, 0.8476, 0.5932, 0.885, 0.8841, 0.8663, 0.8918, 0.8663, 0.8653, 0.8476, 0.6306, 0.8398, 0.6119, 0.8663, 0.6119, 0.8663, 0.8653, 0.8663, 0.8918, 0.8476, 0.8841, 0.8663, 0.6119, 0.8663, 0.6384, 0.8476, 0.6306, 0.8476, 0.8841, 0.8398, 0.8653, 0.8663, 0.8653, 0.8663, 0.6119, 0.885, 0.6306, 0.8663, 0.6384, 0.8398, 0.8653, 0.8476, 0.8466, 0.8663, 0.8653, 0.8663, 0.6119, 0.8928, 0.6119, 0.885, 0.6306, 0.8476, 0.8466, 0.8663, 0.8389, 0.8663, 0.8653, 0.8663, 0.6119, 0.885, 0.5932, 0.8928, 0.6119, 0.8663, 0.8389, 0.885, 0.8466, 0.8663, 0.8653, 0.8663, 0.6119, 0.8663, 0.5855, 0.885, 0.5932, 0.885, 0.8466, 0.8928, 0.8653, 0.8663, 0.8653, 0.8663, 0.6119, 0.8476, 0.5932, 0.8663, 0.5855, 0.8928, 0.8653, 0.885, 0.8841, 0.8663, 0.8653, 0.5207, 0.0605, 0.517, 0.06849, 0.5, 0.06453, 0.5, 0.05441, 0.5, 0.06453, 0.483, 0.06849, 0.4793, 0.0605, 0.5, 0.05441, 0.5305, 0.06506, 0.5226, 0.07068, 0.517, 0.06849, 0.5207, 0.0605, 0.483, 0.06849, 0.4774, 0.07068, 0.4695, 0.06506, 0.4793, 0.0605, 0.5329, 0.06782, 0.5263, 0.07942, 0.5226, 0.07068, 0.5305, 0.06506, 0.4774, 0.07068, 0.4737, 0.07942, 0.4671, 0.06782, 0.4695, 0.06506, 0.5447, 0.08302, 0.5292, 0.0911, 0.5263, 0.07942, 0.5329, 0.06782, 0.4737, 0.07942, 0.4708, 0.0911, 0.4553, 0.08302, 0.4671, 0.06782, 0.5656, 0.1155, 0.5375, 0.1278, 0.5292, 0.0911, 0.5447, 0.08302, 0.4708, 0.0911, 0.4625, 0.1278, 0.4344, 0.1155, 0.4553, 0.08302, 0.5869, 0.172, 0.6266, 0.2082, 0.6005, 0.2383, 0.5359, 0.2156, 0.3995, 0.2383, 0.3734, 0.2082, 0.4131, 0.172, 0.4641, 0.2156, 0.6266, 0.2082, 0.6509, 0.2403, 0.637, 0.2612, 0.6005, 0.2383, 0.363, 0.2612, 0.3491, 0.2403, 0.3734, 0.2082, 0.3995, 0.2383, 0.6509, 0.2403, 0.6895, 0.2688, 0.6559, 0.2844, 0.637, 0.2612, 0.3441, 0.2844, 0.3105, 0.2688, 0.3491, 0.2403, 0.363, 0.2612, 0.6895, 0.2688, 0.6845, 0.3178, 0.6595, 0.3132, 0.6559, 0.2844, 0.3405, 0.3132, 0.3155, 0.3178, 0.3105, 0.2688, 0.3441, 0.2844, 0.6845, 0.3178, 0.6714, 0.3347, 0.6491, 0.3224, 0.6595, 0.3132, 0.3509, 0.3224, 0.3286, 0.3347, 0.3155, 0.3178, 0.3405, 0.3132, 0.6714, 0.3347, 0.6368, 0.3707, 0.6136, 0.3531, 0.6491, 0.3224, 0.3864, 0.3531, 0.3632, 0.3707, 0.3286, 0.3347, 0.3509, 0.3224, 0.6368, 0.3707, 0.6023, 0.3956, 0.5942, 0.3713, 0.6136, 0.3531, 0.4058, 0.3713, 0.3977, 0.3956, 0.3632, 0.3707, 0.3864, 0.3531, 0.6023, 0.3956, 0.581, 0.3985, 0.5774, 0.3733, 0.5942, 0.3713, 0.4226, 0.3733, 0.419, 0.3985, 0.3977, 0.3956, 0.4058, 0.3713, 0.581, 0.3985, 0.532, 0.3874, 0.5398, 0.3543, 0.5774, 0.3733, 0.4602, 0.3543, 0.468, 0.3874, 0.419, 0.3985, 0.4226, 0.3733, 0.532, 0.3874, 0.5, 0.3829, 0.5, 0.3404, 0.5398, 0.3543, 0.5, 0.3404, 0.5, 0.3829, 0.468, 0.3874, 0.4602, 0.3543, 0.5591, 0.3343, 0.5791, 0.3356, 0.5774, 0.3733, 0.5398, 0.3543, 0.4226, 0.3733, 0.4209, 0.3356, 0.4409, 0.3343, 0.4602, 0.3543, 0.5791, 0.3356, 0.5921, 0.3329, 0.5942, 0.3713, 0.5774, 0.3733, 0.4058, 0.3713, 0.4079, 0.3329, 0.4209, 0.3356, 0.4226, 0.3733, 0.6062, 0.3255, 0.6136, 0.3531, 0.5942, 0.3713, 0.5921, 0.3329, 0.4058, 0.3713, 0.3864, 0.3531, 0.3938, 0.3255, 0.4079, 0.3329, 0.6283, 0.3116, 0.6491, 0.3224, 0.6136, 0.3531, 0.6062, 0.3255, 0.3864, 0.3531, 0.3509, 0.3224, 0.3717, 0.3116, 0.3938, 0.3255, 0.6356, 0.3005, 0.6595, 0.3132, 0.6491, 0.3224, 0.6283, 0.3116, 0.3509, 0.3224, 0.3405, 0.3132, 0.3644, 0.3005, 0.3717, 0.3116, 0.6315, 0.2839, 0.6559, 0.2844, 0.6595, 0.3132, 0.6356, 0.3005, 0.3405, 0.3132, 0.3441, 0.2844, 0.3685, 0.2839, 0.3644, 0.3005, 0.6113, 0.2644, 0.637, 0.2612, 0.6559, 0.2844, 0.6315, 0.2839, 0.3441, 0.2844, 0.363, 0.2612, 0.3887, 0.2644, 0.3685, 0.2839, 0.5924, 0.2549, 0.6005, 0.2383, 0.637, 0.2612, 0.6113, 0.2644, 0.363, 0.2612, 0.3995, 0.2383, 0.4076, 0.2549, 0.3887, 0.2644, 0.5597, 0.2677, 0.5359, 0.2156, 0.6005, 0.2383, 0.5924, 0.2549, 0.3995, 0.2383, 0.4641, 0.2156, 0.4403, 0.2677, 0.4076, 0.2549, 0.5597, 0.2677, 0.5509, 0.2778, 0.5, 0.2524, 0.5359, 0.2156, 0.5, 0.2524, 0.4491, 0.2778, 0.4403, 0.2677, 0.4641, 0.2156, 0.5591, 0.3343, 0.5398, 0.3543, 0.5, 0.3404, 0.544, 0.3145, 0.5, 0.3404, 0.4602, 0.3543, 0.4409, 0.3343, 0.456, 0.3145, 0.544, 0.3145, 0.5, 0.3404, 0.5, 0.2957, 0.5436, 0.2934, 0.5, 0.2957, 0.5, 0.3404, 0.456, 0.3145, 0.4564, 0.2934, 0.5, 0.2524, 0.5509, 0.2778, 0.5436, 0.2934, 0.5, 0.2957, 0.4564, 0.2934, 0.4491, 0.2778, 0.5, 0.2524, 0.5, 0.2957, 0.5068, 0.07538, 0.5, 0.0735, 0.5, 0.06453, 0.517, 0.06849, 0.5, 0.06453, 0.5, 0.0735, 0.4932, 0.07538, 0.483, 0.06849, 0.5118, 0.08063, 0.5068, 0.07538, 0.517, 0.06849, 0.5226, 0.07068, 0.483, 0.06849, 0.4932, 0.07538, 0.4882, 0.08063, 0.4774, 0.07068, 0.5122, 0.09346, 0.5118, 0.08063, 0.5226, 0.07068, 0.5263, 0.07942, 0.4774, 0.07068, 0.4882, 0.08063, 0.4878, 0.09346, 0.4737, 0.07942, 0.5375, 0.1278, 0.5143, 0.1334, 0.5139, 0.09719, 0.5292, 0.0911, 0.4861, 0.09719, 0.4857, 0.1334, 0.4625, 0.1278, 0.4708, 0.0911, 0.5122, 0.09346, 0.5263, 0.07942, 0.5292, 0.0911, 0.5139, 0.09719, 0.4708, 0.0911, 0.4737, 0.07942, 0.4878, 0.09346, 0.4861, 0.09719, 0.5202, 0.1646, 0.5, 0.1579, 0.5, 0.1344, 0.5143, 0.1334, 0.5, 0.1344, 0.5, 0.1579, 0.4798, 0.1646, 0.4857, 0.1334, 0.5139, 0.09719, 0.5143, 0.1334, 0.5, 0.1344, 0.5, 0.1001, 0.5, 0.1344, 0.4857, 0.1334, 0.4861, 0.09719, 0.5, 0.1001, 0.5, 0.09135, 0.5122, 0.09346, 0.5139, 0.09719, 0.5, 0.1001, 0.4861, 0.09719, 0.4878, 0.09346, 0.5, 0.09135, 0.5, 0.1001, 0.5303, 0.1802, 0.5219, 0.1816, 0.5177, 0.1724, 0.5202, 0.1646, 0.4823, 0.1724, 0.4781, 0.1816, 0.4697, 0.1802, 0.4798, 0.1646, 0.5237, 0.1988, 0.519, 0.1947, 0.5219, 0.1816, 0.5303, 0.1802, 0.4781, 0.1816, 0.481, 0.1947, 0.4763, 0.1988, 0.4697, 0.1802, 0.5, 0.2039, 0.5082, 0.1973, 0.519, 0.1947, 0.5237, 0.1988, 0.481, 0.1947, 0.4918, 0.1973, 0.5, 0.2039, 0.4763, 0.1988, 0.5, 0.1973, 0.5, 0.1922, 0.5082, 0.1973, 0.5, 0.2039, 0.4918, 0.1973, 0.5, 0.1922, 0.5, 0.1973, 0.5, 0.2039, 0.5, 0.1579, 0.5202, 0.1646, 0.5177, 0.1724, 0.5, 0.1652, 0.4823, 0.1724, 0.4798, 0.1646, 0.5, 0.1579, 0.5, 0.1652, 0.5, 0.1652, 0.5177, 0.1724, 0.5135, 0.1769, 0.5, 0.1717, 0.4865, 0.1769, 0.4823, 0.1724, 0.5, 0.1652, 0.5, 0.1717, 0.5, 0.1922, 0.5, 0.1862, 0.5088, 0.1924, 0.5082, 0.1973, 0.4912, 0.1924, 0.5, 0.1862, 0.5, 0.1922, 0.4918, 0.1973, 0.5082, 0.1973, 0.5088, 0.1924, 0.5152, 0.1907, 0.519, 0.1947, 0.4848, 0.1907, 0.4912, 0.1924, 0.4918, 0.1973, 0.481, 0.1947, 0.519, 0.1947, 0.5152, 0.1907, 0.5169, 0.1819, 0.5219, 0.1816, 0.4831, 0.1819, 0.4848, 0.1907, 0.481, 0.1947, 0.4781, 0.1816, 0.5219, 0.1816, 0.5169, 0.1819, 0.5135, 0.1769, 0.5177, 0.1724, 0.4865, 0.1769, 0.4831, 0.1819, 0.4781, 0.1816, 0.4823, 0.1724, 0.5, 0.1862, 0.5169, 0.1819, 0.5152, 0.1907, 0.5088, 0.1924, 0.4848, 0.1907, 0.4831, 0.1819, 0.5, 0.1862, 0.4912, 0.1924, 0.5, 0.1862, 0.5, 0.1717, 0.5135, 0.1769, 0.5169, 0.1819, 0.4865, 0.1769, 0.5, 0.1717, 0.5, 0.1862, 0.4831, 0.1819, 0.5, 0.2039, 0.5237, 0.1988, 0.5359, 0.2156, 0.5, 0.2524, 0.4641, 0.2156, 0.4763, 0.1988, 0.5, 0.2039, 0.5, 0.2524, 0.5237, 0.1988, 0.5303, 0.1802, 0.5442, 0.1728, 0.5359, 0.2156, 0.4558, 0.1728, 0.4697, 0.1802, 0.4763, 0.1988, 0.4641, 0.2156, 0.5303, 0.1802, 0.5202, 0.1646, 0.5413, 0.1549, 0.5442, 0.1728, 0.4587, 0.1549, 0.4798, 0.1646, 0.4697, 0.1802, 0.4558, 0.1728, 0.5202, 0.1646, 0.5143, 0.1334, 0.5375, 0.1278, 0.5413, 0.1549, 0.4625, 0.1278, 0.4857, 0.1334, 0.4798, 0.1646, 0.4587, 0.1549, 0.5656, 0.1155, 0.5787, 0.1392, 0.5413, 0.1549, 0.5375, 0.1278, 0.4587, 0.1549, 0.4213, 0.1392, 0.4344, 0.1155, 0.4625, 0.1278, 0.5787, 0.1392, 0.5832, 0.1542, 0.5442, 0.1728, 0.5413, 0.1549, 0.4558, 0.1728, 0.4168, 0.1542, 0.4213, 0.1392, 0.4587, 0.1549, 0.5869, 0.172, 0.5359, 0.2156, 0.5442, 0.1728, 0.5832, 0.1542, 0.4558, 0.1728, 0.4641, 0.2156, 0.4131, 0.172, 0.4168, 0.1542, 0.5122, 0.09346, 0.5, 0.09135, 0.5, 0.08998, 0.5099, 0.09072, 0.5, 0.08998, 0.5, 0.09135, 0.4878, 0.09346, 0.4901, 0.09072, 0.5118, 0.08063, 0.5122, 0.09346, 0.5099, 0.09072, 0.5097, 0.08224, 0.4901, 0.09072, 0.4878, 0.09346, 0.4882, 0.08063, 0.4903, 0.08224, 0.5068, 0.07538, 0.5118, 0.08063, 0.5097, 0.08224, 0.5052, 0.07708, 0.4903, 0.08224, 0.4882, 0.08063, 0.4932, 0.07538, 0.4948, 0.07708, 0.5, 0.0735, 0.5068, 0.07538, 0.5052, 0.07708, 0.5, 0.07547, 0.4948, 0.07708, 0.4932, 0.07538, 0.5, 0.0735, 0.5, 0.07547, 0.5, 0.07547, 0.5052, 0.07708, 0.5034, 0.08084, 0.5, 0.08032, 0.4966, 0.08084, 0.4948, 0.07708, 0.5, 0.07547, 0.5, 0.08032, 0.5052, 0.07708, 0.5097, 0.08224, 0.5067, 0.08329, 0.5034, 0.08084, 0.4933, 0.08329, 0.4903, 0.08224, 0.4948, 0.07708, 0.4966, 0.08084, 0.5097, 0.08224, 0.5099, 0.09072, 0.5068, 0.08679, 0.5067, 0.08329, 0.4932, 0.08679, 0.4901, 0.09072, 0.4903, 0.08224, 0.4933, 0.08329, 0.5099, 0.09072, 0.5, 0.08998, 0.5, 0.08564, 0.5068, 0.08679, 0.5, 0.08564, 0.5, 0.08998, 0.4901, 0.09072, 0.4932, 0.08679, 0.5, 0.08564, 0.5, 0.08032, 0.5034, 0.08084, 0.5068, 0.08679, 0.4966, 0.08084, 0.5, 0.08032, 0.5, 0.08564, 0.4932, 0.08679, 0.5068, 0.08679, 0.5034, 0.08084, 0.5067, 0.08329, 0.4933, 0.08329, 0.4966, 0.08084, 0.4932, 0.08679, 0.5436, 0.2934, 0.5509, 0.2778, 0.5624, 0.2843, 0.5592, 0.2949, 0.4376, 0.2843, 0.4491, 0.2778, 0.4564, 0.2934, 0.4408, 0.2949, 0.544, 0.3145, 0.5436, 0.2934, 0.5592, 0.2949, 0.5632, 0.3072, 0.4408, 0.2949, 0.4564, 0.2934, 0.456, 0.3145, 0.4368, 0.3072, 0.5591, 0.3343, 0.544, 0.3145, 0.5632, 0.3072, 0.5705, 0.3187, 0.4368, 0.3072, 0.456, 0.3145, 0.4409, 0.3343, 0.4295, 0.3187, 0.5509, 0.2778, 0.5597, 0.2677, 0.5692, 0.2782, 0.5624, 0.2843, 0.4308, 0.2782, 0.4403, 0.2677, 0.4491, 0.2778, 0.4376, 0.2843, 0.5597, 0.2677, 0.5924, 0.2549, 0.5899, 0.2718, 0.5692, 0.2782, 0.4101, 0.2718, 0.4076, 0.2549, 0.4403, 0.2677, 0.4308, 0.2782, 0.5924, 0.2549, 0.6113, 0.2644, 0.6022, 0.2772, 0.5899, 0.2718, 0.3978, 0.2772, 0.3887, 0.2644, 0.4076, 0.2549, 0.4101, 0.2718, 0.6113, 0.2644, 0.6315, 0.2839, 0.6171, 0.2872, 0.6022, 0.2772, 0.3829, 0.2872, 0.3685, 0.2839, 0.3887, 0.2644, 0.3978, 0.2772, 0.6315, 0.2839, 0.6356, 0.3005, 0.6181, 0.2992, 0.6171, 0.2872, 0.3819, 0.2992, 0.3644, 0.3005, 0.3685, 0.2839, 0.3829, 0.2872, 0.6356, 0.3005, 0.6283, 0.3116, 0.6159, 0.3074, 0.6181, 0.2992, 0.3841, 0.3074, 0.3717, 0.3116, 0.3644, 0.3005, 0.3819, 0.2992, 0.6283, 0.3116, 0.6062, 0.3255, 0.5984, 0.3137, 0.6159, 0.3074, 0.4016, 0.3137, 0.3938, 0.3255, 0.3717, 0.3116, 0.3841, 0.3074, 0.6062, 0.3255, 0.5921, 0.3329, 0.5908, 0.3198, 0.5984, 0.3137, 0.4092, 0.3198, 0.4079, 0.3329, 0.3938, 0.3255, 0.4016, 0.3137, 0.5921, 0.3329, 0.5791, 0.3356, 0.5821, 0.321, 0.5908, 0.3198, 0.4179, 0.321, 0.4209, 0.3356, 0.4079, 0.3329, 0.4092, 0.3198, 0.5791, 0.3356, 0.5591, 0.3343, 0.5705, 0.3187, 0.5821, 0.321, 0.4295, 0.3187, 0.4409, 0.3343, 0.4209, 0.3356, 0.4179, 0.321, 0.5821, 0.321, 0.5705, 0.3187, 0.5786, 0.3094, 0.584, 0.3129, 0.4214, 0.3094, 0.4295, 0.3187, 0.4179, 0.321, 0.416, 0.3129, 0.5908, 0.3198, 0.5821, 0.321, 0.584, 0.3129, 0.5897, 0.3123, 0.416, 0.3129, 0.4179, 0.321, 0.4092, 0.3198, 0.4103, 0.3123, 0.5984, 0.3137, 0.5908, 0.3198, 0.5897, 0.3123, 0.5963, 0.3092, 0.4103, 0.3123, 0.4092, 0.3198, 0.4016, 0.3137, 0.4037, 0.3092, 0.6159, 0.3074, 0.5984, 0.3137, 0.5963, 0.3092, 0.606, 0.3025, 0.4037, 0.3092, 0.4016, 0.3137, 0.3841, 0.3074, 0.394, 0.3025, 0.6181, 0.2992, 0.6159, 0.3074, 0.606, 0.3025, 0.6077, 0.2975, 0.394, 0.3025, 0.3841, 0.3074, 0.3819, 0.2992, 0.3923, 0.2975, 0.6171, 0.2872, 0.6181, 0.2992, 0.6077, 0.2975, 0.607, 0.2912, 0.3923, 0.2975, 0.3819, 0.2992, 0.3829, 0.2872, 0.393, 0.2912, 0.6022, 0.2772, 0.6171, 0.2872, 0.607, 0.2912, 0.5983, 0.2831, 0.393, 0.2912, 0.3829, 0.2872, 0.3978, 0.2772, 0.4017, 0.2831, 0.5899, 0.2718, 0.6022, 0.2772, 0.5983, 0.2831, 0.5899, 0.2802, 0.4017, 0.2831, 0.3978, 0.2772, 0.4101, 0.2718, 0.4101, 0.2802, 0.5692, 0.2782, 0.5899, 0.2718, 0.5899, 0.2802, 0.5764, 0.2846, 0.4101, 0.2802, 0.4101, 0.2718, 0.4308, 0.2782, 0.4236, 0.2846, 0.5624, 0.2843, 0.5692, 0.2782, 0.5764, 0.2846, 0.5728, 0.2899, 0.4236, 0.2846, 0.4308, 0.2782, 0.4376, 0.2843, 0.4272, 0.2899, 0.5705, 0.3187, 0.5632, 0.3072, 0.5733, 0.3033, 0.5786, 0.3094, 0.4267, 0.3033, 0.4368, 0.3072, 0.4295, 0.3187, 0.4214, 0.3094, 0.5632, 0.3072, 0.5592, 0.2949, 0.5724, 0.2957, 0.5733, 0.3033, 0.4276, 0.2957, 0.4408, 0.2949, 0.4368, 0.3072, 0.4267, 0.3033, 0.5592, 0.2949, 0.5624, 0.2843, 0.5728, 0.2899, 0.5724, 0.2957, 0.4272, 0.2899, 0.4376, 0.2843, 0.4408, 0.2949, 0.4276, 0.2957, 0.5, 0.3829, 0.532, 0.3874, 0.5296, 0.4286, 0.5, 0.4286, 0.4704, 0.4286, 0.468, 0.3874, 0.5, 0.3829, 0.5, 0.4286, 0.532, 0.3874, 0.581, 0.3985, 0.5846, 0.4286, 0.5296, 0.4286, 0.4154, 0.4286, 0.419, 0.3985, 0.468, 0.3874, 0.4704, 0.4286, 0.581, 0.3985, 0.6023, 0.3956, 0.6223, 0.4179, 0.5846, 0.4286, 0.3777, 0.4179, 0.3977, 0.3956, 0.419, 0.3985, 0.4154, 0.4286, 0.6023, 0.3956, 0.6368, 0.3707, 0.6662, 0.389, 0.6223, 0.4179, 0.3338, 0.389, 0.3632, 0.3707, 0.3977, 0.3956, 0.3777, 0.4179, 0.6368, 0.3707, 0.6714, 0.3347, 0.7015, 0.3445, 0.6662, 0.389, 0.2985, 0.3445, 0.3286, 0.3347, 0.3632, 0.3707, 0.3338, 0.389, 0.6714, 0.3347, 0.6845, 0.3178, 0.7122, 0.3155, 0.7015, 0.3445, 0.2878, 0.3155, 0.3155, 0.3178, 0.3286, 0.3347, 0.2985, 0.3445, 0.6845, 0.3178, 0.6895, 0.2688, 0.7043, 0.2602, 0.7122, 0.3155, 0.2957, 0.2602, 0.3105, 0.2688, 0.3155, 0.3178, 0.2878, 0.3155, 0.6895, 0.2688, 0.6509, 0.2403, 0.6729, 0.2249, 0.7043, 0.2602, 0.3271, 0.2249, 0.3491, 0.2403, 0.3105, 0.2688, 0.2957, 0.2602, 0.6509, 0.2403, 0.6266, 0.2082, 0.6405, 0.1988, 0.6729, 0.2249, 0.3595, 0.1988, 0.3734, 0.2082, 0.3491, 0.2403, 0.3271, 0.2249, 0.6036, 0.02345, 0.6251, 0.02946, 0.6358, 0.0822, 0.5986, 0.05684, 0.3642, 0.0822, 0.3749, 0.02946, 0.3964, 0.02345, 0.4014, 0.05684, 0.5468, 0.009442, 0.6036, 0.02345, 0.5986, 0.05684, 0.5564, 0.04091, 0.4014, 0.05684, 0.3964, 0.02345, 0.4532, 0.009442, 0.4436, 0.04091, 0.5, 0.03322, 0.5468, 0.009442, 0.5564, 0.04091, 0.5272, 0.04951, 0.4436, 0.04091, 0.4532, 0.009442, 0.5, 0.03322, 0.4728, 0.04951, 0.5207, 0.0605, 0.5, 0.05441, 0.5, 0.03322, 0.5272, 0.04951, 0.5, 0.03322, 0.5, 0.05441, 0.4793, 0.0605, 0.4728, 0.04951, 0.5305, 0.06506, 0.5207, 0.0605, 0.5272, 0.04951, 0.5372, 0.06079, 0.4728, 0.04951, 0.4793, 0.0605, 0.4695, 0.06506, 0.4628, 0.06079, 0.5329, 0.06782, 0.5305, 0.06506, 0.5372, 0.06079, 0.5585, 0.06514, 0.4628, 0.06079, 0.4695, 0.06506, 0.4671, 0.06782, 0.4415, 0.06514, 0.5447, 0.08302, 0.5329, 0.06782, 0.5585, 0.06514, 0.5881, 0.08518, 0.4415, 0.06514, 0.4671, 0.06782, 0.4553, 0.08302, 0.4119, 0.08518, 0.5585, 0.06514, 0.5564, 0.04091, 0.5986, 0.05684, 0.5881, 0.08518, 0.4014, 0.05684, 0.4436, 0.04091, 0.4415, 0.06514, 0.4119, 0.08518, 0.5585, 0.06514, 0.5372, 0.06079, 0.5272, 0.04951, 0.5564, 0.04091, 0.4728, 0.04951, 0.4628, 0.06079, 0.4415, 0.06514, 0.4436, 0.04091, 0.6072, 0.1139, 0.5881, 0.08518, 0.5986, 0.05684, 0.6358, 0.0822, 0.4014, 0.05684, 0.4119, 0.08518, 0.3928, 0.1139, 0.3642, 0.0822, 0.5656, 0.1155, 0.5447, 0.08302, 0.5881, 0.08518, 0.6072, 0.1139, 0.4119, 0.08518, 0.4553, 0.08302, 0.4344, 0.1155, 0.3928, 0.1139, 0.5787, 0.1392, 0.6127, 0.1337, 0.6055, 0.1515, 0.5832, 0.1542, 0.3945, 0.1515, 0.3873, 0.1337, 0.4213, 0.1392, 0.4168, 0.1542, 0.5656, 0.1155, 0.6072, 0.1139, 0.6127, 0.1337, 0.5787, 0.1392, 0.3873, 0.1337, 0.3928, 0.1139, 0.4344, 0.1155, 0.4213, 0.1392, 0.5869, 0.172, 0.5832, 0.1542, 0.6055, 0.1515, 0.6007, 0.163, 0.3945, 0.1515, 0.4168, 0.1542, 0.4131, 0.172, 0.3993, 0.163, 0.5869, 0.172, 0.6007, 0.163, 0.6405, 0.1988, 0.6266, 0.2082, 0.3595, 0.1988, 0.3993, 0.163, 0.4131, 0.172, 0.3734, 0.2082, 0.9224, 0.06423, 0.8596, 0.118, 0.8233, 0.1016, 0.8613, 0.02723, 0.1767, 0.1016, 0.1404, 0.118, 0.07763, 0.06423, 0.1387, 0.02723, 0.8613, 0.02723, 0.8233, 0.1016, 0.7659, 0.087, 0.7746, 0.01084, 0.2341, 0.087, 0.1767, 0.1016, 0.1387, 0.02723, 0.2254, 0.01084, 0.7746, 0.01084, 0.7659, 0.087, 0.662, 0.08756, 0.647, 0.02872, 0.338, 0.08756, 0.2341, 0.087, 0.2254, 0.01084, 0.353, 0.02872, 0.647, 0.02872, 0.662, 0.08756, 0.6358, 0.0822, 0.6251, 0.02946, 0.3642, 0.0822, 0.338, 0.08756, 0.353, 0.02872, 0.3749, 0.02946, 0.6072, 0.1139, 0.6358, 0.0822, 0.662, 0.08756, 0.6127, 0.1337, 0.338, 0.08756, 0.3642, 0.0822, 0.3928, 0.1139, 0.3873, 0.1337, 0.7043, 0.2602, 0.6729, 0.2249, 0.7436, 0.1986, 0.7664, 0.2331, 0.2564, 0.1986, 0.3271, 0.2249, 0.2957, 0.2602, 0.2336, 0.2331, 0.9876, 0.1542, 0.8895, 0.1776, 0.8596, 0.118, 0.9224, 0.06423, 0.1404, 0.118, 0.1105, 0.1776, 0.01237, 0.1542, 0.07763, 0.06423, 0.8998, 0.4209, 0.8443, 0.3474, 0.8812, 0.3092, 0.959, 0.3574, 0.1188, 0.3092, 0.1557, 0.3474, 0.1002, 0.4209, 0.04104, 0.3574, 0.959, 0.3574, 0.8812, 0.3092, 0.9033, 0.2614, 0.9999, 0.2535, 0.0967, 0.2614, 0.1188, 0.3092, 0.04104, 0.3574, 0.00014, 0.2535, 0.9999, 0.2535, 0.9033, 0.2614, 0.8895, 0.1776, 0.9876, 0.1542, 0.1105, 0.1776, 0.0967, 0.2614, 0.00014, 0.2535, 0.01237, 0.1542, 0.7248, 0.3402, 0.7122, 0.3155, 0.7447, 0.3046, 0.7661, 0.3195, 0.2553, 0.3046, 0.2878, 0.3155, 0.2752, 0.3402, 0.2339, 0.3195, 0.7661, 0.3195, 0.7447, 0.3046, 0.7934, 0.2805, 0.8267, 0.2978, 0.2066, 0.2805, 0.2553, 0.3046, 0.2339, 0.3195, 0.1733, 0.2978, 0.8267, 0.2978, 0.7934, 0.2805, 0.8236, 0.2546, 0.8553, 0.268, 0.1764, 0.2546, 0.2066, 0.2805, 0.1733, 0.2978, 0.1447, 0.268, 0.8553, 0.268, 0.8236, 0.2546, 0.8359, 0.2252, 0.8683, 0.2335, 0.1641, 0.2252, 0.1764, 0.2546, 0.1447, 0.268, 0.1317, 0.2335, 0.8135, 0.1907, 0.8513, 0.1811, 0.8683, 0.2335, 0.8359, 0.2252, 0.1317, 0.2335, 0.1487, 0.1811, 0.1865, 0.1907, 0.1641, 0.2252, 0.8895, 0.1776, 0.9033, 0.2614, 0.8683, 0.2335, 0.8513, 0.1811, 0.1317, 0.2335, 0.0967, 0.2614, 0.1105, 0.1776, 0.1487, 0.1811, 0.9033, 0.2614, 0.8812, 0.3092, 0.8553, 0.268, 0.8683, 0.2335, 0.1447, 0.268, 0.1188, 0.3092, 0.0967, 0.2614, 0.1317, 0.2335, 0.8812, 0.3092, 0.8443, 0.3474, 0.8267, 0.2978, 0.8553, 0.268, 0.1733, 0.2978, 0.1557, 0.3474, 0.1188, 0.3092, 0.1447, 0.268, 0.8443, 0.3474, 0.7723, 0.374, 0.7661, 0.3195, 0.8267, 0.2978, 0.2339, 0.3195, 0.2277, 0.374, 0.1557, 0.3474, 0.1733, 0.2978, 0.7445, 0.3901, 0.7248, 0.3402, 0.7661, 0.3195, 0.7723, 0.374, 0.2339, 0.3195, 0.2752, 0.3402, 0.2555, 0.3901, 0.2277, 0.374, 0.8248, 0.471, 0.7723, 0.374, 0.8443, 0.3474, 0.8998, 0.4209, 0.1557, 0.3474, 0.2277, 0.374, 0.1752, 0.471, 0.1002, 0.4209, 0.7921, 0.4647, 0.7422, 0.4615, 0.7269, 0.4326, 0.7445, 0.3901, 0.2731, 0.4326, 0.2578, 0.4615, 0.2079, 0.4647, 0.2555, 0.3901, 0.7921, 0.4647, 0.7445, 0.3901, 0.7723, 0.374, 0.8248, 0.471, 0.2277, 0.374, 0.2555, 0.3901, 0.2079, 0.4647, 0.1752, 0.471, 0.7956, 0.49, 0.7921, 0.4647, 0.8248, 0.471, 0.1752, 0.471, 0.2079, 0.4647, 0.2044, 0.49, 0.7122, 0.3155, 0.7043, 0.2602, 0.7664, 0.2331, 0.7447, 0.3046, 0.2336, 0.2331, 0.2957, 0.2602, 0.2878, 0.3155, 0.2553, 0.3046, 0.7664, 0.2331, 0.7861, 0.2278, 0.7934, 0.2805, 0.7447, 0.3046, 0.2066, 0.2805, 0.2139, 0.2278, 0.2336, 0.2331, 0.2553, 0.3046, 0.7861, 0.2278, 0.803, 0.2034, 0.8236, 0.2546, 0.7934, 0.2805, 0.1764, 0.2546, 0.1971, 0.2034, 0.2139, 0.2278, 0.2066, 0.2805, 0.8135, 0.1907, 0.8359, 0.2252, 0.8236, 0.2546, 0.803, 0.2034, 0.1764, 0.2546, 0.1641, 0.2252, 0.1865, 0.1907, 0.1971, 0.2034, 0.662, 0.08756, 0.7659, 0.087, 0.7693, 0.1288, 0.6915, 0.1467, 0.2307, 0.1288, 0.2341, 0.087, 0.338, 0.08756, 0.3085, 0.1467, 0.7436, 0.1986, 0.6915, 0.1467, 0.7693, 0.1288, 0.7801, 0.1694, 0.2307, 0.1288, 0.3085, 0.1467, 0.2564, 0.1986, 0.2199, 0.1694, 0.6729, 0.2249, 0.6405, 0.1988, 0.6915, 0.1467, 0.7436, 0.1986, 0.3085, 0.1467, 0.3595, 0.1988, 0.3271, 0.2249, 0.2564, 0.1986, 0.6405, 0.1988, 0.6055, 0.1515, 0.6127, 0.1337, 0.6915, 0.1467, 0.3873, 0.1337, 0.3945, 0.1515, 0.3595, 0.1988, 0.3085, 0.1467, 0.6127, 0.1337, 0.662, 0.08756, 0.6915, 0.1467, 0.3085, 0.1467, 0.338, 0.08756, 0.3873, 0.1337, 0.6405, 0.1988, 0.6007, 0.163, 0.6055, 0.1515, 0.3945, 0.1515, 0.3993, 0.163, 0.3595, 0.1988, 0.8135, 0.1907, 0.8038, 0.1712, 0.8309, 0.1395, 0.8513, 0.1811, 0.1691, 0.1395, 0.1962, 0.1712, 0.1865, 0.1907, 0.1487, 0.1811, 0.8895, 0.1776, 0.8513, 0.1811, 0.8309, 0.1395, 0.8596, 0.118, 0.1691, 0.1395, 0.1487, 0.1811, 0.1105, 0.1776, 0.1404, 0.118, 0.7801, 0.1694, 0.7693, 0.1288, 0.8309, 0.1395, 0.8038, 0.1712, 0.1691, 0.1395, 0.2307, 0.1288, 0.2199, 0.1694, 0.1962, 0.1712, 0.7659, 0.087, 0.8233, 0.1016, 0.8309, 0.1395, 0.7693, 0.1288, 0.1691, 0.1395, 0.1767, 0.1016, 0.2341, 0.087, 0.2307, 0.1288, 0.8596, 0.118, 0.8309, 0.1395, 0.8233, 0.1016, 0.1767, 0.1016, 0.1691, 0.1395, 0.1404, 0.118, 0.5746, 0.9592, 0.4645, 0.9592, 0.4773, 0.8919, 0.5454, 0.8846, 0.2729, 0.8919, 0.2857, 0.9592, 0.1756, 0.9592, 0.2048, 0.8846, 0.5746, 0.9592, 0.5454, 0.8846, 0.6051, 0.847, 0.7159, 0.8971, 0.1451, 0.847, 0.2048, 0.8846, 0.1756, 0.9592, 0.03433, 0.8971, 0.7159, 0.8971, 0.6051, 0.847, 0.6054, 0.7844, 0.6839, 0.757, 0.1449, 0.7844, 0.1451, 0.847, 0.03433, 0.8971, 0.06635, 0.757, 0.6839, 0.757, 0.6054, 0.7844, 0.5748, 0.7442, 0.6179, 0.7192, 0.1754, 0.7442, 0.1449, 0.7844, 0.06635, 0.757, 0.1324, 0.7192, 0.6179, 0.7192, 0.5748, 0.7442, 0.535, 0.7125, 0.5687, 0.6821, 0.2152, 0.7125, 0.1754, 0.7442, 0.1324, 0.7192, 0.1815, 0.6821, 0.5687, 0.6821, 0.535, 0.7125, 0.483, 0.6868, 0.5085, 0.641, 0.2672, 0.6868, 0.2152, 0.7125, 0.1815, 0.6821, 0.2417, 0.641, 0.535, 0.7125, 0.5134, 0.737, 0.4789, 0.7196, 0.483, 0.6868, 0.2713, 0.7196, 0.2368, 0.737, 0.2152, 0.7125, 0.2672, 0.6868, 0.5748, 0.7442, 0.5411, 0.7608, 0.5134, 0.737, 0.535, 0.7125, 0.2368, 0.737, 0.2091, 0.7608, 0.1754, 0.7442, 0.2152, 0.7125, 0.6054, 0.7844, 0.5576, 0.7894, 0.5411, 0.7608, 0.5748, 0.7442, 0.2091, 0.7608, 0.1926, 0.7894, 0.1449, 0.7844, 0.1754, 0.7442, 0.6051, 0.847, 0.5538, 0.8218, 0.5576, 0.7894, 0.6054, 0.7844, 0.1926, 0.7894, 0.1964, 0.8218, 0.1451, 0.847, 0.1449, 0.7844, 0.5454, 0.8846, 0.5247, 0.8424, 0.5538, 0.8218, 0.6051, 0.847, 0.1964, 0.8218, 0.2256, 0.8424, 0.2048, 0.8846, 0.1451, 0.847, 0.5454, 0.8846, 0.4773, 0.8919, 0.4852, 0.8453, 0.5247, 0.8424, 0.265, 0.8453, 0.2729, 0.8919, 0.2048, 0.8846, 0.2256, 0.8424, 0.7436, 0.1986, 0.7801, 0.1694, 0.7861, 0.1811, 0.7702, 0.1912, 0.2139, 0.1811, 0.2199, 0.1694, 0.2564, 0.1986, 0.2298, 0.1912, 0.4082, 0.5875, 0.5085, 0.641, 0.483, 0.6868, 0.4096, 0.674, 0.2672, 0.6868, 0.2417, 0.641, 0.3421, 0.5875, 0.3406, 0.674, 0.7664, 0.2331, 0.7436, 0.1986, 0.7702, 0.1912, 0.7861, 0.2278, 0.2298, 0.1912, 0.2564, 0.1986, 0.2336, 0.2331, 0.2139, 0.2278, 0.4003, 0.9106, 0.4142, 0.8783, 0.4773, 0.8919, 0.4645, 0.9592, 0.2729, 0.8919, 0.3361, 0.8783, 0.3499, 0.9106, 0.2857, 0.9592, 0.483, 0.6868, 0.4789, 0.7196, 0.4436, 0.7137, 0.4096, 0.674, 0.3066, 0.7137, 0.2713, 0.7196, 0.2672, 0.6868, 0.3406, 0.674, 0.4297, 0.7286, 0.3928, 0.7108, 0.4096, 0.674, 0.4436, 0.7137, 0.3406, 0.674, 0.3574, 0.7108, 0.3205, 0.7286, 0.3066, 0.7137, 0.423, 0.7546, 0.3928, 0.7108, 0.4297, 0.7286, 0.4326, 0.7465, 0.3205, 0.7286, 0.3574, 0.7108, 0.3272, 0.7546, 0.3176, 0.7465, 0.4277, 0.7962, 0.3916, 0.8152, 0.3928, 0.7108, 0.423, 0.7546, 0.3574, 0.7108, 0.3586, 0.8152, 0.3225, 0.7962, 0.3272, 0.7546, 0.4142, 0.8783, 0.3916, 0.8152, 0.4277, 0.7962, 0.4483, 0.831, 0.3225, 0.7962, 0.3586, 0.8152, 0.3361, 0.8783, 0.3019, 0.831, 0.4773, 0.8919, 0.4142, 0.8783, 0.4483, 0.831, 0.4852, 0.8453, 0.3019, 0.831, 0.3361, 0.8783, 0.2729, 0.8919, 0.265, 0.8453, 0.7861, 0.2278, 0.7977, 0.1957, 0.8026, 0.1998, 0.803, 0.2034, 0.1974, 0.1998, 0.2023, 0.1957, 0.2139, 0.2278, 0.1971, 0.2034, 0.7861, 0.2278, 0.7702, 0.1912, 0.7896, 0.1847, 0.7977, 0.1957, 0.2104, 0.1847, 0.2298, 0.1912, 0.2139, 0.2278, 0.2023, 0.1957, 0.7702, 0.1912, 0.7861, 0.1811, 0.7896, 0.1847, 0.2104, 0.1847, 0.2139, 0.1811, 0.2298, 0.1912, 0.4852, 0.8453, 0.4483, 0.831, 0.466, 0.8041, 0.4905, 0.8161, 0.2842, 0.8041, 0.3019, 0.831, 0.265, 0.8453, 0.2597, 0.8161, 0.4483, 0.831, 0.4277, 0.7962, 0.448, 0.7839, 0.466, 0.8041, 0.3022, 0.7839, 0.3225, 0.7962, 0.3019, 0.831, 0.2842, 0.8041, 0.4277, 0.7962, 0.423, 0.7546, 0.4387, 0.765, 0.448, 0.7839, 0.3115, 0.765, 0.3272, 0.7546, 0.3225, 0.7962, 0.3022, 0.7839, 0.423, 0.7546, 0.4326, 0.7465, 0.4452, 0.7564, 0.4387, 0.765, 0.305, 0.7564, 0.3176, 0.7465, 0.3272, 0.7546, 0.3115, 0.765, 0.4326, 0.7465, 0.4297, 0.7286, 0.4498, 0.7435, 0.4452, 0.7564, 0.3004, 0.7435, 0.3205, 0.7286, 0.3176, 0.7465, 0.305, 0.7564, 0.4297, 0.7286, 0.4436, 0.7137, 0.4563, 0.7327, 0.4498, 0.7435, 0.2939, 0.7327, 0.3066, 0.7137, 0.3205, 0.7286, 0.3004, 0.7435, 0.4436, 0.7137, 0.4789, 0.7196, 0.4755, 0.7409, 0.4563, 0.7327, 0.2748, 0.7409, 0.2713, 0.7196, 0.3066, 0.7137, 0.2939, 0.7327, 0.5247, 0.8424, 0.4852, 0.8453, 0.4905, 0.8161, 0.5142, 0.8178, 0.2597, 0.8161, 0.265, 0.8453, 0.2256, 0.8424, 0.236, 0.8178, 0.5538, 0.8218, 0.5247, 0.8424, 0.5142, 0.8178, 0.528, 0.8086, 0.236, 0.8178, 0.2256, 0.8424, 0.1964, 0.8218, 0.2223, 0.8086, 0.5576, 0.7894, 0.5538, 0.8218, 0.528, 0.8086, 0.5301, 0.7908, 0.2223, 0.8086, 0.1964, 0.8218, 0.1926, 0.7894, 0.2201, 0.7908, 0.5411, 0.7608, 0.5576, 0.7894, 0.5301, 0.7908, 0.5186, 0.7724, 0.2201, 0.7908, 0.1926, 0.7894, 0.2091, 0.7608, 0.2316, 0.7724, 0.5134, 0.737, 0.5411, 0.7608, 0.5186, 0.7724, 0.4987, 0.755, 0.2316, 0.7724, 0.2091, 0.7608, 0.2368, 0.737, 0.2516, 0.755, 0.4789, 0.7196, 0.5134, 0.737, 0.4987, 0.755, 0.4755, 0.7409, 0.2516, 0.755, 0.2368, 0.737, 0.2713, 0.7196, 0.2748, 0.7409, 0.4452, 0.7564, 0.4498, 0.7435, 0.468, 0.7562, 0.4597, 0.7705, 0.2822, 0.7562, 0.3004, 0.7435, 0.305, 0.7564, 0.2906, 0.7705, 0.4597, 0.7705, 0.468, 0.7562, 0.4872, 0.7699, 0.4774, 0.7854, 0.2631, 0.7699, 0.2822, 0.7562, 0.2906, 0.7705, 0.2729, 0.7854, 0.4774, 0.7854, 0.4872, 0.7699, 0.5046, 0.783, 0.4965, 0.7971, 0.2456, 0.783, 0.2631, 0.7699, 0.2729, 0.7854, 0.2537, 0.7971, 0.4965, 0.7971, 0.5046, 0.783, 0.5161, 0.7926, 0.5137, 0.804, 0.2341, 0.7926, 0.2456, 0.783, 0.2537, 0.7971, 0.2365, 0.804, 0.5142, 0.8178, 0.4905, 0.8161, 0.4965, 0.7971, 0.5137, 0.804, 0.2537, 0.7971, 0.2597, 0.8161, 0.236, 0.8178, 0.2365, 0.804, 0.466, 0.8041, 0.4774, 0.7854, 0.4965, 0.7971, 0.4905, 0.8161, 0.2537, 0.7971, 0.2729, 0.7854, 0.2842, 0.8041, 0.2597, 0.8161, 0.466, 0.8041, 0.448, 0.7839, 0.4597, 0.7705, 0.4774, 0.7854, 0.2906, 0.7705, 0.3022, 0.7839, 0.2842, 0.8041, 0.2729, 0.7854, 0.4452, 0.7564, 0.4597, 0.7705, 0.448, 0.7839, 0.4387, 0.765, 0.3022, 0.7839, 0.2906, 0.7705, 0.305, 0.7564, 0.3115, 0.765, 0.4563, 0.7327, 0.4755, 0.7409, 0.468, 0.7562, 0.4498, 0.7435, 0.2822, 0.7562, 0.2748, 0.7409, 0.2939, 0.7327, 0.3004, 0.7435, 0.4987, 0.755, 0.4872, 0.7699, 0.468, 0.7562, 0.4755, 0.7409, 0.2822, 0.7562, 0.2631, 0.7699, 0.2516, 0.755, 0.2748, 0.7409, 0.5186, 0.7724, 0.5046, 0.783, 0.4872, 0.7699, 0.4987, 0.755, 0.2631, 0.7699, 0.2456, 0.783, 0.2316, 0.7724, 0.2516, 0.755, 0.5301, 0.7908, 0.5161, 0.7926, 0.5046, 0.783, 0.5186, 0.7724, 0.2456, 0.783, 0.2341, 0.7926, 0.2201, 0.7908, 0.2316, 0.7724, 0.528, 0.8086, 0.5137, 0.804, 0.5161, 0.7926, 0.5301, 0.7908, 0.2341, 0.7926, 0.2365, 0.804, 0.2223, 0.8086, 0.2201, 0.7908, 0.5142, 0.8178, 0.5137, 0.804, 0.528, 0.8086, 0.2223, 0.8086, 0.2365, 0.804, 0.236, 0.8178, 0.5687, 0.6821, 0.5085, 0.641, 0.5743, 0.6077, 0.6135, 0.6558, 0.176, 0.6077, 0.2417, 0.641, 0.1815, 0.6821, 0.1367, 0.6558, 0.6179, 0.7192, 0.5687, 0.6821, 0.6135, 0.6558, 0.644, 0.6933, 0.1367, 0.6558, 0.1815, 0.6821, 0.1324, 0.7192, 0.1062, 0.6933, 0.6839, 0.757, 0.6179, 0.7192, 0.644, 0.6933, 0.6682, 0.7121, 0.1062, 0.6933, 0.1324, 0.7192, 0.06635, 0.757, 0.08206, 0.7121, 0.7271, 0.6985, 0.6839, 0.757, 0.6682, 0.7121, 0.6766, 0.686, 0.08206, 0.7121, 0.06635, 0.757, 0.0231, 0.6985, 0.07364, 0.686, 0.7298, 0.6244, 0.7271, 0.6985, 0.6766, 0.686, 0.667, 0.6402, 0.07364, 0.686, 0.0231, 0.6985, 0.02042, 0.6244, 0.08321, 0.6402, 0.7213, 0.5729, 0.7298, 0.6244, 0.667, 0.6402, 0.6482, 0.5946, 0.08321, 0.6402, 0.02042, 0.6244, 0.02893, 0.5729, 0.1021, 0.5946, 0.667, 0.6402, 0.6135, 0.6558, 0.5743, 0.6077, 0.6482, 0.5946, 0.176, 0.6077, 0.1367, 0.6558, 0.08321, 0.6402, 0.1021, 0.5946, 0.667, 0.6402, 0.6766, 0.686, 0.644, 0.6933, 0.6135, 0.6558, 0.1062, 0.6933, 0.07364, 0.686, 0.08321, 0.6402, 0.1367, 0.6558, 0.6766, 0.686, 0.6682, 0.7121, 0.644, 0.6933, 0.1062, 0.6933, 0.08206, 0.7121, 0.07364, 0.686, 0.63, 0.5576, 0.7177, 0.5381, 0.7213, 0.5729, 0.6482, 0.5946, 0.02893, 0.5729, 0.03252, 0.5381, 0.1202, 0.5576, 0.1021, 0.5946, 0.63, 0.5576, 0.6482, 0.5946, 0.5743, 0.6077, 0.5269, 0.5392, 0.176, 0.6077, 0.1021, 0.5946, 0.1202, 0.5576, 0.2233, 0.5392, 0.4082, 0.5875, 0.5269, 0.5392, 0.5743, 0.6077, 0.5085, 0.641, 0.176, 0.6077, 0.2233, 0.5392, 0.3421, 0.5875, 0.2417, 0.641])
me_cube.materials.append(mat_material)
me_cube.materials.append(None)
me_cube.use_mirror_vertex_groups = False
me_cube.update()
me_icosphere = bpy.data.meshes.new('Icosphere')
me_icosphere.from_pydata([(0.0, 0.0, -1.0), (0.7236, -0.5257, -0.4472), (-0.2764, -0.8506, -0.4472), (-0.8944, 0.0, -0.4472), (-0.2764, 0.8506, -0.4472), (0.7236, 0.5257, -0.4472), (0.2764, -0.8506, 0.4472), (-0.7236, -0.5257, 0.4472), (-0.7236, 0.5257, 0.4472), (0.2764, 0.8506, 0.4472), (0.8944, 0.0, 0.4472), (0.0, 0.0, 1.0), (-0.1625, -0.5, -0.8507), (0.4253, -0.309, -0.8507), (0.2629, -0.809, -0.5257), (0.8506, 0.0, -0.5257), (0.4253, 0.309, -0.8507), (-0.5257, 0.0, -0.8507), (-0.6882, -0.5, -0.5257), (-0.1625, 0.5, -0.8507), (-0.6882, 0.5, -0.5257), (0.2629, 0.809, -0.5257), (0.9511, -0.309, 0.0), (0.9511, 0.309, 0.0), (0.0, -1.0, 0.0), (0.5878, -0.809, 0.0), (-0.9511, -0.309, 0.0), (-0.5878, -0.809, 0.0), (-0.5878, 0.809, 0.0), (-0.9511, 0.309, 0.0), (0.5878, 0.809, 0.0), (0.0, 1.0, 0.0), (0.6882, -0.5, 0.5257), (-0.2629, -0.809, 0.5257), (-0.8506, 0.0, 0.5257), (-0.2629, 0.809, 0.5257), (0.6882, 0.5, 0.5257), (0.1625, -0.5, 0.8507), (0.5257, 0.0, 0.8507), (-0.4253, -0.309, 0.8507), (-0.4253, 0.309, 0.8507), (0.1625, 0.5, 0.8507)], [], [(0, 13, 12), (1, 13, 15), (0, 12, 17), (0, 17, 19), (0, 19, 16), (1, 15, 22), (2, 14, 24), (3, 18, 26), (4, 20, 28), (5, 21, 30), (1, 22, 25), (2, 24, 27), (3, 26, 29), (4, 28, 31), (5, 30, 23), (6, 32, 37), (7, 33, 39), (8, 34, 40), (9, 35, 41), (10, 36, 38), (38, 41, 11), (38, 36, 41), (36, 9, 41), (41, 40, 11), (41, 35, 40), (35, 8, 40), (40, 39, 11), (40, 34, 39), (34, 7, 39), (39, 37, 11), (39, 33, 37), (33, 6, 37), (37, 38, 11), (37, 32, 38), (32, 10, 38), (23, 36, 10), (23, 30, 36), (30, 9, 36), (31, 35, 9), (31, 28, 35), (28, 8, 35), (29, 34, 8), (29, 26, 34), (26, 7, 34), (27, 33, 7), (27, 24, 33), (24, 6, 33), (25, 32, 6), (25, 22, 32), (22, 10, 32), (30, 31, 9), (30, 21, 31), (21, 4, 31), (28, 29, 8), (28, 20, 29), (20, 3, 29), (26, 27, 7), (26, 18, 27), (18, 2, 27), (24, 25, 6), (24, 14, 25), (14, 1, 25), (22, 23, 10), (22, 15, 23), (15, 5, 23), (16, 21, 5), (16, 19, 21), (19, 4, 21), (19, 20, 4), (19, 17, 20), (17, 3, 20), (17, 18, 3), (17, 12, 18), (12, 2, 18), (15, 16, 5), (15, 13, 16), (13, 0, 16), (12, 14, 2), (12, 13, 14), (13, 1, 14)])
me_icosphere.polygons.foreach_set('use_smooth', [True] * 80)
_uv = me_icosphere.uv_layers.new(name='UVMap')
_uv.uv.foreach_set('vector', [0.1818, 0.0, 0.2273, 0.07873, 0.1364, 0.07873, 0.2727, 0.1575, 0.3182, 0.07873, 0.3636, 0.1575, 0.9091, 0.0, 0.9545, 0.07873, 0.8636, 0.07873, 0.7273, 0.0, 0.7727, 0.07873, 0.6818, 0.07873, 0.5455, 0.0, 0.5909, 0.07873, 0.5, 0.07873, 0.2727, 0.1575, 0.3636, 0.1575, 0.3182, 0.2362, 0.09091, 0.1575, 0.1818, 0.1575, 0.1364, 0.2362, 0.8182, 0.1575, 0.9091, 0.1575, 0.8636, 0.2362, 0.6364, 0.1575, 0.7273, 0.1575, 0.6818, 0.2362, 0.4545, 0.1575, 0.5455, 0.1575, 0.5, 0.2362, 0.2727, 0.1575, 0.3182, 0.2362, 0.2273, 0.2362, 0.09091, 0.1575, 0.1364, 0.2362, 0.04546, 0.2362, 0.8182, 0.1575, 0.8636, 0.2362, 0.7727, 0.2362, 0.6364, 0.1575, 0.6818, 0.2362, 0.5909, 0.2362, 0.4545, 0.1575, 0.5, 0.2362, 0.4091, 0.2362, 0.1818, 0.3149, 0.2727, 0.3149, 0.2273, 0.3937, 0.0, 0.3149, 0.09091, 0.3149, 0.04546, 0.3937, 0.7273, 0.3149, 0.8182, 0.3149, 0.7727, 0.3937, 0.5455, 0.3149, 0.6364, 0.3149, 0.5909, 0.3937, 0.3636, 0.3149, 0.4545, 0.3149, 0.4091, 0.3937, 0.4091, 0.3937, 0.5, 0.3937, 0.4545, 0.4724, 0.4091, 0.3937, 0.4545, 0.3149, 0.5, 0.3937, 0.4545, 0.3149, 0.5455, 0.3149, 0.5, 0.3937, 0.5909, 0.3937, 0.6818, 0.3937, 0.6364, 0.4724, 0.5909, 0.3937, 0.6364, 0.3149, 0.6818, 0.3937, 0.6364, 0.3149, 0.7273, 0.3149, 0.6818, 0.3937, 0.7727, 0.3937, 0.8636, 0.3937, 0.8182, 0.4724, 0.7727, 0.3937, 0.8182, 0.3149, 0.8636, 0.3937, 0.8182, 0.3149, 0.9091, 0.3149, 0.8636, 0.3937, 0.04546, 0.3937, 0.1364, 0.3937, 0.09091, 0.4724, 0.04546, 0.3937, 0.09091, 0.3149, 0.1364, 0.3937, 0.09091, 0.3149, 0.1818, 0.3149, 0.1364, 0.3937, 0.2273, 0.3937, 0.3182, 0.3937, 0.2727, 0.4724, 0.2273, 0.3937, 0.2727, 0.3149, 0.3182, 0.3937, 0.2727, 0.3149, 0.3636, 0.3149, 0.3182, 0.3937, 0.4091, 0.2362, 0.4545, 0.3149, 0.3636, 0.3149, 0.4091, 0.2362, 0.5, 0.2362, 0.4545, 0.3149, 0.5, 0.2362, 0.5455, 0.3149, 0.4545, 0.3149, 0.5909, 0.2362, 0.6364, 0.3149, 0.5455, 0.3149, 0.5909, 0.2362, 0.6818, 0.2362, 0.6364, 0.3149, 0.6818, 0.2362, 0.7273, 0.3149, 0.6364, 0.3149, 0.7727, 0.2362, 0.8182, 0.3149, 0.7273, 0.3149, 0.7727, 0.2362, 0.8636, 0.2362, 0.8182, 0.3149, 0.8636, 0.2362, 0.9091, 0.3149, 0.8182, 0.3149, 0.04546, 0.2362, 0.09091, 0.3149, 0.0, 0.3149, 0.04546, 0.2362, 0.1364, 0.2362, 0.09091, 0.3149, 0.1364, 0.2362, 0.1818, 0.3149, 0.09091, 0.3149, 0.2273, 0.2362, 0.2727, 0.3149, 0.1818, 0.3149, 0.2273, 0.2362, 0.3182, 0.2362, 0.2727, 0.3149, 0.3182, 0.2362, 0.3636, 0.3149, 0.2727, 0.3149, 0.5, 0.2362, 0.5909, 0.2362, 0.5455, 0.3149, 0.5, 0.2362, 0.5455, 0.1575, 0.5909, 0.2362, 0.5455, 0.1575, 0.6364, 0.1575, 0.5909, 0.2362, 0.6818, 0.2362, 0.7727, 0.2362, 0.7273, 0.3149, 0.6818, 0.2362, 0.7273, 0.1575, 0.7727, 0.2362, 0.7273, 0.1575, 0.8182, 0.1575, 0.7727, 0.2362, 0.8636, 0.2362, 0.9545, 0.2362, 0.9091, 0.3149, 0.8636, 0.2362, 0.9091, 0.1575, 0.9545, 0.2362, 0.9091, 0.1575, 1.0, 0.1575, 0.9545, 0.2362, 0.1364, 0.2362, 0.2273, 0.2362, 0.1818, 0.3149, 0.1364, 0.2362, 0.1818, 0.1575, 0.2273, 0.2362, 0.1818, 0.1575, 0.2727, 0.1575, 0.2273, 0.2362, 0.3182, 0.2362, 0.4091, 0.2362, 0.3636, 0.3149, 0.3182, 0.2362, 0.3636, 0.1575, 0.4091, 0.2362, 0.3636, 0.1575, 0.4545, 0.1575, 0.4091, 0.2362, 0.5, 0.07873, 0.5455, 0.1575, 0.4545, 0.1575, 0.5, 0.07873, 0.5909, 0.07873, 0.5455, 0.1575, 0.5909, 0.07873, 0.6364, 0.1575, 0.5455, 0.1575, 0.6818, 0.07873, 0.7273, 0.1575, 0.6364, 0.1575, 0.6818, 0.07873, 0.7727, 0.07873, 0.7273, 0.1575, 0.7727, 0.07873, 0.8182, 0.1575, 0.7273, 0.1575, 0.8636, 0.07873, 0.9091, 0.1575, 0.8182, 0.1575, 0.8636, 0.07873, 0.9545, 0.07873, 0.9091, 0.1575, 0.9545, 0.07873, 1.0, 0.1575, 0.9091, 0.1575, 0.3636, 0.1575, 0.4091, 0.07873, 0.4545, 0.1575, 0.3636, 0.1575, 0.3182, 0.07873, 0.4091, 0.07873, 0.3182, 0.07873, 0.3636, 0.0, 0.4091, 0.07873, 0.1364, 0.07873, 0.1818, 0.1575, 0.09091, 0.1575, 0.1364, 0.07873, 0.2273, 0.07873, 0.1818, 0.1575, 0.2273, 0.07873, 0.2727, 0.1575, 0.1818, 0.1575])
me_icosphere.materials.append(mat_material_001)
me_icosphere.update()

# ---- objects
ob_cube = bpy.data.objects.new('Cube', me_cube)
ob_light = bpy.data.objects.new('Light', light_light)
ob_camera = bpy.data.objects.new('Camera', cam_camera)
ob_icosphere = bpy.data.objects.new('Icosphere', me_icosphere)

# ---- transforms, parenting, visibility, modifiers, constraints
ob_cube.location = (0.0, 0.0, 0.8452)
ob_cube.rotation_euler = (0.0, 0.0, 3.614)
ob_cube.lock_rotations_4d = False
ob_cube.empty_display_type = 'ARROWS'
ob_cube.lineart.crease_threshold = 0.0
ob_light.location = (4.076, 1.005, 5.904)
ob_light.rotation_euler = (0.6503, 0.05522, 1.866)
ob_light.lock_rotations_4d = False
ob_light.empty_display_type = 'ARROWS'
ob_light.color = (0.0, 0.0, 0.0, 0.0)
ob_light.lineart.crease_threshold = 0.0
ob_camera.location = (7.359, -6.926, 5.818)
ob_camera.rotation_euler = (1.109, 0.0, 0.8149)
ob_camera.lock_rotations_4d = False
ob_camera.empty_display_type = 'ARROWS'
ob_camera.color = (0.0, 0.0, 0.0, 0.0)
ob_camera.display_type = 'WIRE'
ob_camera.lineart.crease_threshold = 0.0
ob_icosphere.location = (-7.475, 3.678, 5.554e-08)
_m = ob_icosphere.modifiers.new('Subdivision', 'SUBSURF')

# ---- collection membership
col_collection.objects.link(ob_cube)
col_collection.objects.link(ob_light)
col_collection.objects.link(ob_camera)
col_collection.objects.link(ob_icosphere)

# ---- scene / render settings (as saved in the file)
scene.camera = ob_camera
scene.frame_start = 1; scene.frame_end = 90; scene.frame_set(34)
scene.render.engine = 'CYCLES'
scene.render.resolution_percentage = 25
scene.render.bake_bias = 0.0
scene.render.bake_samples = 0
scene.cycles.use_denoising = False
scene.cycles.samples = 32
bpy.context.view_layer.update()
